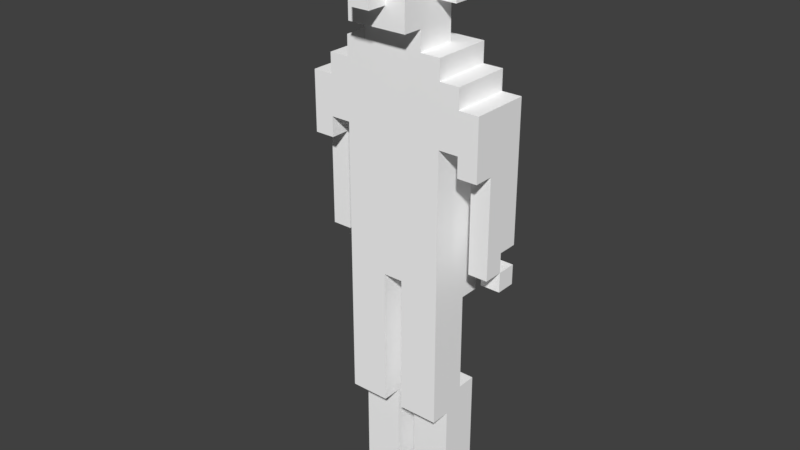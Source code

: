# Source: Wandeco_Stand.blend  (saved by Blender 2.79.0; exported with 4.5.12 LTS)
import bpy
from mathutils import Matrix  # noqa: F401  (used for matrix-valued properties, if any)

bpy.ops.wm.read_factory_settings(use_empty=True)
scene = bpy.context.scene
scene.name = 'Scene'

# ---- collections
col_collection_1 = bpy.data.collections.new('Collection 1'); scene.collection.children.link(col_collection_1)

# ---- materials (node trees are filled in below, after node groups)
mat_palette_013 = bpy.data.materials.new('palette.013')
mat_palette_013.alpha_threshold = 0.0
mat_palette_013.use_transparent_shadow = False
mat_palette_013.diffuse_color = (1.0, 1.0, 1.0, 1.0)
mat_palette_013.specular_color = (0.0, 0.0, 0.0)
mat_palette_013.roughness = 0.5
mat_palette_013.specular_intensity = 1.0

# ---- material node trees

# ---- world
world_world = bpy.data.worlds.new('World'); scene.world = world_world
world_world.color = (0.05088, 0.05088, 0.05088)
world_world.use_sun_shadow = False
world_world.sun_shadow_jitter_overblur = 0.0
world_world.cycles.sampling_method = 'MANUAL'

# ---- meshes
me_stand_wandeco = bpy.data.meshes.new('STAND_Wandeco')
me_stand_wandeco.from_pydata([(-4.5, 13.0, -1.5), (-4.5, 12.0, -2.5), (-4.5, 12.0, -1.5), (-4.5, 13.0, -2.5), (-4.5, 14.0, -0.5), (-4.5, 13.0, -0.5), (-4.5, 14.0, -1.5), (-4.5, 15.0, -0.5), (-4.5, 14.0, -2.5), (-4.5, 15.0, -2.5), (-4.5, 18.0, -0.5), (-4.5, 18.0, -2.5), (-4.5, 19.0, 0.5), (-4.5, 18.0, 0.5), (-4.5, 19.0, -0.5), (-4.5, 19.0, -1.5), (-4.5, 19.0, -2.5), (-4.5, 21.0, 0.5), (-4.5, 21.0, -0.5), (-4.5, 21.0, -1.5), (-4.5, 21.0, -2.5), (-3.5, 22.0, 0.5), (-3.5, 21.0, -0.5), (-3.5, 21.0, 0.5), (-3.5, 22.0, -0.5), (-3.5, 21.0, -1.5), (-3.5, 22.0, -1.5), (-3.5, 21.0, -2.5), (-3.5, 22.0, -2.5), (-2.5, 1.0, -0.5), (-2.5, 0.0, -2.5), (-2.5, 0.0, -0.5), (-2.5, 1.0, -2.5), (-2.5, 2.0, -0.5), (-2.5, 2.0, -2.5), (-2.5, 5.0, -0.5), (-2.5, 6.0, -1.5), (-2.5, 5.0, 0.5), (-2.5, 6.0, -2.5), (-2.5, 11.0, -1.5), (-2.5, 14.0, 0.5), (-2.5, 11.0, -2.5), (-2.5, 14.0, -2.5), (-2.5, 19.0, 0.5), (-2.5, 19.0, -2.5), (-2.5, 23.0, 0.5), (-2.5, 22.0, -0.5), (-2.5, 22.0, 0.5), (-2.5, 23.0, -0.5), (-2.5, 22.0, -1.5), (-2.5, 23.0, -1.5), (-2.5, 22.0, -2.5), (-2.5, 23.0, -2.5), (-2.5, 26.0, -0.5), (-2.5, 25.0, -1.5), (-2.5, 25.0, -0.5), (-2.5, 26.0, -1.5), (-2.5, 27.0, 0.5), (-2.5, 26.0, 0.5), (-2.5, 27.0, -1.5), (-1.5, 24.0, 0.5), (-1.5, 23.0, -0.5), (-1.5, 23.0, 0.5), (-1.5, 23.0, -1.5), (-1.5, 24.0, -0.5), (-1.5, 24.0, -1.5), (-1.5, 25.0, 1.5), (-1.5, 24.0, 1.5), (-1.5, 25.0, 0.5), (-1.5, 25.0, -0.5), (-1.5, 25.0, -1.5), (-1.5, 26.0, 1.5), (-1.5, 26.0, 0.5), (-1.5, 26.0, -0.5), (-1.5, 27.0, 1.5), (-1.5, 27.0, 0.5), (-1.5, 27.0, -1.5), (-1.5, 26.0, -2.5), (-1.5, 26.0, -1.5), (-1.5, 28.0, 2.5), (-1.5, 27.0, 2.5), (-1.5, 28.0, -2.5), (-0.5, 26.0, 1.5), (-0.5, 25.0, 1.5), (-0.5, 25.0, 2.5), (-0.5, 26.0, -1.5), (-0.5, 25.0, -2.5), (-0.5, 25.0, -1.5), (-0.5, 26.0, -2.5), (-0.5, 27.0, 2.5), (-0.5, 27.0, 1.5), (-0.5, 29.0, 1.5), (-0.5, 28.0, -1.5), (-0.5, 28.0, 1.5), (-0.5, 29.0, -1.5), (0.5, 1.0, -0.5), (0.5, 0.0, -2.5), (0.5, 0.0, -0.5), (0.5, 1.0, -2.5), (0.5, 2.0, -0.5), (0.5, 2.0, -2.5), (0.5, 5.0, -0.5), (0.5, 6.0, -1.5), (0.5, 5.0, 0.5), (0.5, 6.0, -2.5), (0.5, 11.0, -1.5), (0.5, 12.0, 0.5), (0.5, 11.0, -2.5), (0.5, 12.0, -2.5), (0.5, 29.0, 2.5), (0.5, 28.0, 1.5), (0.5, 28.0, 2.5), (0.5, 29.0, 1.5), (3.5, 13.0, -1.5), (3.5, 12.0, -2.5), (3.5, 12.0, -1.5), (3.5, 13.0, -2.5), (3.5, 14.0, -1.5), (3.5, 13.0, -0.5), (3.5, 18.0, -0.5), (3.5, 14.0, -2.5), (3.5, 18.0, -2.5), (3.5, 19.0, 0.5), (3.5, 18.0, 0.5), (3.5, 19.0, -2.5), (-3.5, 12.0, -1.5), (-3.5, 12.0, -2.5), (-3.5, 13.0, -1.5), (-3.5, 13.0, -2.5), (-3.5, 13.0, -0.5), (-3.5, 14.0, -0.5), (-3.5, 14.0, -1.5), (-3.5, 15.0, -0.5), (-3.5, 14.0, -2.5), (-3.5, 15.0, -2.5), (-3.5, 18.0, -0.5), (-3.5, 18.0, -2.5), (-3.5, 18.0, 0.5), (-3.5, 19.0, 0.5), (-3.5, 19.0, -2.5), (-0.5, 0.0, -0.5), (-0.5, 0.0, -2.5), (-0.5, 1.0, -0.5), (-0.5, 1.0, -2.5), (-0.5, 2.0, -0.5), (-0.5, 2.0, -2.5), (-0.5, 5.0, -0.5), (-0.5, 6.0, -1.5), (-0.5, 5.0, 0.5), (-0.5, 6.0, -2.5), (-0.5, 11.0, -1.5), (-0.5, 12.0, 0.5), (-0.5, 11.0, -2.5), (-0.5, 12.0, -2.5), (0.5, 25.0, 2.5), (0.5, 25.0, 1.5), (0.5, 26.0, 1.5), (0.5, 25.0, -1.5), (0.5, 25.0, -2.5), (0.5, 26.0, -1.5), (0.5, 26.0, -2.5), (0.5, 27.0, 2.5), (0.5, 27.0, 1.5), (0.5, 28.0, 2.5), (0.5, 28.0, 1.5), (0.5, 28.0, -0.5), (0.5, 28.0, -1.5), (0.5, 29.0, -0.5), (0.5, 29.0, -1.5), (1.5, 23.0, 0.5), (1.5, 23.0, -0.5), (1.5, 24.0, 0.5), (1.5, 23.0, -1.5), (1.5, 24.0, -0.5), (1.5, 24.0, -1.5), (1.5, 24.0, 1.5), (1.5, 25.0, 1.5), (1.5, 25.0, 0.5), (1.5, 25.0, -0.5), (1.5, 25.0, -1.5), (1.5, 26.0, 1.5), (1.5, 26.0, 0.5), (1.5, 26.0, -0.5), (1.5, 27.0, 1.5), (1.5, 27.0, 0.5), (1.5, 26.0, -1.5), (1.5, 26.0, -2.5), (1.5, 27.0, -1.5), (1.5, 28.0, 1.5), (1.5, 28.0, -0.5), (1.5, 28.0, -2.5), (1.5, 29.0, 2.5), (1.5, 28.0, 2.5), (1.5, 29.0, -0.5), (2.5, 0.0, -0.5), (2.5, 0.0, -2.5), (2.5, 1.0, -0.5), (2.5, 1.0, -2.5), (2.5, 2.0, -0.5), (2.5, 2.0, -2.5), (2.5, 5.0, -0.5), (2.5, 6.0, -1.5), (2.5, 5.0, 0.5), (2.5, 6.0, -2.5), (2.5, 11.0, -1.5), (2.5, 14.0, 0.5), (2.5, 11.0, -2.5), (2.5, 14.0, -2.5), (2.5, 19.0, 0.5), (2.5, 19.0, -2.5), (2.5, 22.0, 0.5), (2.5, 22.0, -0.5), (2.5, 23.0, 0.5), (2.5, 22.0, -1.5), (2.5, 23.0, -0.5), (2.5, 22.0, -2.5), (2.5, 23.0, -1.5), (2.5, 23.0, -2.5), (2.5, 25.0, -0.5), (2.5, 25.0, -1.5), (2.5, 26.0, -0.5), (2.5, 26.0, -1.5), (2.5, 26.0, 0.5), (2.5, 27.0, 0.5), (2.5, 27.0, -1.5), (3.5, 21.0, 0.5), (3.5, 21.0, -0.5), (3.5, 22.0, 0.5), (3.5, 21.0, -1.5), (3.5, 22.0, -0.5), (3.5, 21.0, -2.5), (3.5, 22.0, -1.5), (3.5, 22.0, -2.5), (4.5, 12.0, -1.5), (4.5, 12.0, -2.5), (4.5, 13.0, -1.5), (4.5, 13.0, -2.5), (4.5, 13.0, -0.5), (4.5, 14.0, -1.5), (4.5, 18.0, -0.5), (4.5, 14.0, -2.5), (4.5, 18.0, -2.5), (4.5, 18.0, 0.5), (4.5, 19.0, 0.5), (4.5, 19.0, -0.5), (4.5, 19.0, -1.5), (4.5, 19.0, -2.5), (4.5, 21.0, 0.5), (4.5, 21.0, -0.5), (4.5, 21.0, -1.5), (4.5, 21.0, -2.5), (-0.5, 27.0, 2.5), (-1.5, 28.0, 2.5), (-1.5, 27.0, 2.5), (0.5, 25.0, 2.5), (-0.5, 25.0, 2.5), (0.5, 27.0, 2.5), (0.5, 28.0, 2.5), (1.5, 28.0, 2.5), (0.5, 29.0, 2.5), (1.5, 29.0, 2.5), (-0.5, 24.0, 1.5), (-1.5, 25.0, 1.5), (-1.5, 24.0, 1.5), (-0.5, 25.0, 1.5), (-1.5, 26.0, 1.5), (-0.5, 26.0, 1.5), (-1.5, 27.0, 1.5), (-0.5, 27.0, 1.5), (0.5, 24.0, 1.5), (0.5, 25.0, 1.5), (0.5, 28.0, 1.5), (-0.5, 29.0, 1.5), (-0.5, 28.0, 1.5), (0.5, 29.0, 1.5), (1.5, 24.0, 1.5), (1.5, 25.0, 1.5), (0.5, 26.0, 1.5), (1.5, 26.0, 1.5), (0.5, 27.0, 1.5), (1.5, 27.0, 1.5), (1.5, 28.0, 1.5), (-3.5, 18.0, 0.5), (-4.5, 19.0, 0.5), (-4.5, 18.0, 0.5), (-3.5, 19.0, 0.5), (-4.5, 21.0, 0.5), (-3.5, 21.0, 0.5), (-2.5, 19.0, 0.5), (-3.5, 22.0, 0.5), (-2.5, 22.0, 0.5), (-1.5, 22.0, 0.5), (-2.5, 14.0, 0.5), (-2.5, 23.0, 0.5), (-1.5, 23.0, 0.5), (-1.5, 26.0, 0.5), (-2.5, 27.0, 0.5), (-2.5, 26.0, 0.5), (-1.5, 27.0, 0.5), (-0.5, 5.0, 0.5), (-2.5, 5.0, 0.5), (-0.5, 12.0, 0.5), (-0.5, 21.0, 0.5), (-0.5, 22.0, 0.5), (-1.5, 24.0, 0.5), (-0.5, 24.0, 0.5), (0.5, 12.0, 0.5), (0.5, 21.0, 0.5), (0.5, 22.0, 0.5), (0.5, 24.0, 0.5), (1.5, 22.0, 0.5), (1.5, 23.0, 0.5), (1.5, 24.0, 0.5), (2.5, 5.0, 0.5), (0.5, 5.0, 0.5), (2.5, 14.0, 0.5), (2.5, 19.0, 0.5), (2.5, 22.0, 0.5), (2.5, 23.0, 0.5), (2.5, 26.0, 0.5), (1.5, 27.0, 0.5), (1.5, 26.0, 0.5), (2.5, 27.0, 0.5), (3.5, 19.0, 0.5), (3.5, 21.0, 0.5), (3.5, 22.0, 0.5), (4.5, 18.0, 0.5), (3.5, 18.0, 0.5), (4.5, 19.0, 0.5), (4.5, 21.0, 0.5), (-3.5, 13.0, -0.5), (-4.5, 14.0, -0.5), (-4.5, 13.0, -0.5), (-3.5, 14.0, -0.5), (-4.5, 15.0, -0.5), (-3.5, 15.0, -0.5), (-4.5, 18.0, -0.5), (-3.5, 18.0, -0.5), (-1.5, 25.0, -0.5), (-2.5, 26.0, -0.5), (-2.5, 25.0, -0.5), (-1.5, 26.0, -0.5), (-0.5, 0.0, -0.5), (-2.5, 1.0, -0.5), (-2.5, 0.0, -0.5), (-0.5, 1.0, -0.5), (-2.5, 2.0, -0.5), (-0.5, 2.0, -0.5), (-2.5, 5.0, -0.5), (-0.5, 5.0, -0.5), (2.5, 0.0, -0.5), (0.5, 1.0, -0.5), (0.5, 0.0, -0.5), (2.5, 1.0, -0.5), (0.5, 2.0, -0.5), (2.5, 2.0, -0.5), (0.5, 5.0, -0.5), (2.5, 5.0, -0.5), (2.5, 25.0, -0.5), (1.5, 26.0, -0.5), (1.5, 25.0, -0.5), (2.5, 26.0, -0.5), (4.5, 13.0, -0.5), (3.5, 18.0, -0.5), (3.5, 13.0, -0.5), (4.5, 18.0, -0.5), (-3.5, 12.0, -1.5), (-4.5, 13.0, -1.5), (-4.5, 12.0, -1.5), (-3.5, 13.0, -1.5), (4.5, 12.0, -1.5), (3.5, 13.0, -1.5), (3.5, 12.0, -1.5), (4.5, 13.0, -1.5), (0.5, 28.0, -0.5), (0.5, 29.0, -0.5), (1.5, 28.0, -0.5), (1.5, 29.0, -0.5), (-4.5, 13.0, -1.5), (-4.5, 14.0, -1.5), (-3.5, 13.0, -1.5), (-3.5, 14.0, -1.5), (-2.5, 25.0, -1.5), (-2.5, 26.0, -1.5), (-1.5, 25.0, -1.5), (-2.5, 27.0, -1.5), (-1.5, 26.0, -1.5), (-1.5, 27.0, -1.5), (-2.5, 6.0, -1.5), (-2.5, 11.0, -1.5), (-0.5, 6.0, -1.5), (-0.5, 11.0, -1.5), (-1.5, 24.0, -1.5), (-0.5, 25.0, -1.5), (-0.5, 26.0, -1.5), (0.5, 25.0, -1.5), (-0.5, 28.0, -1.5), (-0.5, 29.0, -1.5), (0.5, 28.0, -1.5), (0.5, 29.0, -1.5), (-1.5, 23.0, -1.5), (1.5, 23.0, -1.5), (0.5, 26.0, -1.5), (1.5, 24.0, -1.5), (1.5, 25.0, -1.5), (1.5, 26.0, -1.5), (0.5, 6.0, -1.5), (0.5, 11.0, -1.5), (2.5, 6.0, -1.5), (2.5, 11.0, -1.5), (2.5, 25.0, -1.5), (1.5, 27.0, -1.5), (2.5, 26.0, -1.5), (2.5, 27.0, -1.5), (3.5, 13.0, -1.5), (3.5, 14.0, -1.5), (4.5, 13.0, -1.5), (4.5, 14.0, -1.5), (-4.5, 12.0, -2.5), (-4.5, 13.0, -2.5), (-3.5, 12.0, -2.5), (-3.5, 13.0, -2.5), (-4.5, 14.0, -2.5), (-4.5, 15.0, -2.5), (-3.5, 14.0, -2.5), (-4.5, 18.0, -2.5), (-3.5, 15.0, -2.5), (-4.5, 19.0, -2.5), (-3.5, 18.0, -2.5), (-4.5, 21.0, -2.5), (-3.5, 19.0, -2.5), (-3.5, 21.0, -2.5), (-3.5, 22.0, -2.5), (-2.5, 19.0, -2.5), (-2.5, 22.0, -2.5), (-2.5, 0.0, -2.5), (-2.5, 1.0, -2.5), (-0.5, 0.0, -2.5), (-2.5, 2.0, -2.5), (-0.5, 1.0, -2.5), (-2.5, 6.0, -2.5), (-0.5, 2.0, -2.5), (-0.5, 6.0, -2.5), (-2.5, 11.0, -2.5), (-2.5, 14.0, -2.5), (-0.5, 11.0, -2.5), (-0.5, 12.0, -2.5), (-1.5, 26.0, -2.5), (-1.5, 28.0, -2.5), (-0.5, 26.0, -2.5), (0.5, 12.0, -2.5), (-0.5, 25.0, -2.5), (0.5, 25.0, -2.5), (0.5, 26.0, -2.5), (1.5, 26.0, -2.5), (1.5, 28.0, -2.5), (0.5, 0.0, -2.5), (0.5, 1.0, -2.5), (2.5, 0.0, -2.5), (0.5, 2.0, -2.5), (2.5, 1.0, -2.5), (0.5, 6.0, -2.5), (2.5, 2.0, -2.5), (2.5, 6.0, -2.5), (0.5, 11.0, -2.5), (2.5, 11.0, -2.5), (2.5, 14.0, -2.5), (-2.5, 23.0, -2.5), (2.5, 19.0, -2.5), (2.5, 22.0, -2.5), (2.5, 23.0, -2.5), (3.5, 19.0, -2.5), (3.5, 21.0, -2.5), (3.5, 22.0, -2.5), (3.5, 12.0, -2.5), (3.5, 13.0, -2.5), (4.5, 12.0, -2.5), (4.5, 13.0, -2.5), (3.5, 14.0, -2.5), (3.5, 18.0, -2.5), (4.5, 14.0, -2.5), (4.5, 18.0, -2.5), (4.5, 19.0, -2.5), (4.5, 21.0, -2.5), (-2.5, 0.0, -2.5), (-0.5, 0.0, -0.5), (-2.5, 0.0, -0.5), (-0.5, 0.0, -2.5), (0.5, 0.0, -2.5), (2.5, 0.0, -0.5), (0.5, 0.0, -0.5), (2.5, 0.0, -2.5), (-2.5, 5.0, -0.5), (-0.5, 5.0, 0.5), (-2.5, 5.0, 0.5), (-0.5, 5.0, -0.5), (0.5, 5.0, -0.5), (2.5, 5.0, 0.5), (0.5, 5.0, 0.5), (2.5, 5.0, -0.5), (-2.5, 11.0, -2.5), (-0.5, 11.0, -1.5), (-2.5, 11.0, -1.5), (-0.5, 11.0, -2.5), (0.5, 11.0, -2.5), (2.5, 11.0, -1.5), (0.5, 11.0, -1.5), (2.5, 11.0, -2.5), (-4.5, 12.0, -2.5), (-3.5, 12.0, -1.5), (-4.5, 12.0, -1.5), (-3.5, 12.0, -2.5), (-0.5, 12.0, -2.5), (0.5, 12.0, 0.5), (-0.5, 12.0, 0.5), (0.5, 12.0, -2.5), (3.5, 12.0, -2.5), (4.5, 12.0, -1.5), (3.5, 12.0, -1.5), (4.5, 12.0, -2.5), (-4.5, 13.0, -1.5), (-3.5, 13.0, -0.5), (-4.5, 13.0, -0.5), (-3.5, 13.0, -1.5), (3.5, 13.0, -1.5), (4.5, 13.0, -0.5), (3.5, 13.0, -0.5), (4.5, 13.0, -1.5), (-4.5, 14.0, -2.5), (-3.5, 14.0, -1.5), (-4.5, 14.0, -1.5), (-3.5, 14.0, -2.5), (3.5, 14.0, -2.5), (4.5, 14.0, -1.5), (3.5, 14.0, -1.5), (4.5, 14.0, -2.5), (-4.5, 18.0, -0.5), (-3.5, 18.0, 0.5), (-4.5, 18.0, 0.5), (-3.5, 18.0, -0.5), (3.5, 18.0, -0.5), (4.5, 18.0, 0.5), (3.5, 18.0, 0.5), (4.5, 18.0, -0.5), (-3.5, 19.0, -2.5), (-2.5, 19.0, 0.5), (-3.5, 19.0, 0.5), (-2.5, 19.0, -2.5), (2.5, 19.0, -2.5), (3.5, 19.0, 0.5), (2.5, 19.0, 0.5), (3.5, 19.0, -2.5), (-1.5, 24.0, 0.5), (-0.5, 24.0, 1.5), (-1.5, 24.0, 1.5), (-0.5, 24.0, 0.5), (0.5, 24.0, 1.5), (0.5, 24.0, 0.5), (1.5, 24.0, 1.5), (1.5, 24.0, 0.5), (-0.5, 25.0, 1.5), (0.5, 25.0, 2.5), (-0.5, 25.0, 2.5), (0.5, 25.0, 1.5), (-2.5, 25.0, -1.5), (-1.5, 25.0, -0.5), (-2.5, 25.0, -0.5), (-1.5, 25.0, -1.5), (1.5, 25.0, -1.5), (2.5, 25.0, -0.5), (1.5, 25.0, -0.5), (2.5, 25.0, -1.5), (-0.5, 25.0, -2.5), (0.5, 25.0, -1.5), (-0.5, 25.0, -1.5), (0.5, 25.0, -2.5), (-2.5, 26.0, -0.5), (-1.5, 26.0, 0.5), (-2.5, 26.0, 0.5), (-1.5, 26.0, -0.5), (1.5, 26.0, -0.5), (2.5, 26.0, 0.5), (1.5, 26.0, 0.5), (2.5, 26.0, -0.5), (-1.5, 26.0, -2.5), (-0.5, 26.0, -1.5), (-1.5, 26.0, -1.5), (-0.5, 26.0, -2.5), (0.5, 26.0, -2.5), (1.5, 26.0, -1.5), (0.5, 26.0, -1.5), (1.5, 26.0, -2.5), (-1.5, 27.0, 1.5), (-0.5, 27.0, 2.5), (-1.5, 27.0, 2.5), (-0.5, 27.0, 1.5), (0.5, 28.0, 1.5), (1.5, 28.0, 2.5), (0.5, 28.0, 2.5), (1.5, 28.0, 1.5), (-2.5, 6.0, -1.5), (-0.5, 6.0, -1.5), (-2.5, 6.0, -2.5), (-0.5, 6.0, -2.5), (0.5, 6.0, -1.5), (2.5, 6.0, -1.5), (0.5, 6.0, -2.5), (2.5, 6.0, -2.5), (-4.5, 13.0, -1.5), (-3.5, 13.0, -1.5), (-4.5, 13.0, -2.5), (-3.5, 13.0, -2.5), (3.5, 13.0, -1.5), (4.5, 13.0, -1.5), (3.5, 13.0, -2.5), (4.5, 13.0, -2.5), (-4.5, 21.0, 0.5), (-3.5, 21.0, 0.5), (-4.5, 21.0, -0.5), (-3.5, 21.0, -0.5), (3.5, 21.0, 0.5), (4.5, 21.0, 0.5), (3.5, 21.0, -0.5), (4.5, 21.0, -0.5), (-4.5, 21.0, -1.5), (-3.5, 21.0, -1.5), (3.5, 21.0, -1.5), (4.5, 21.0, -1.5), (-4.5, 21.0, -2.5), (-3.5, 21.0, -2.5), (3.5, 21.0, -2.5), (4.5, 21.0, -2.5), (-3.5, 22.0, 0.5), (-2.5, 22.0, 0.5), (-3.5, 22.0, -0.5), (-2.5, 22.0, -0.5), (2.5, 22.0, 0.5), (3.5, 22.0, 0.5), (2.5, 22.0, -0.5), (3.5, 22.0, -0.5), (-3.5, 22.0, -1.5), (-2.5, 22.0, -1.5), (2.5, 22.0, -1.5), (3.5, 22.0, -1.5), (-3.5, 22.0, -2.5), (-2.5, 22.0, -2.5), (2.5, 22.0, -2.5), (3.5, 22.0, -2.5), (-2.5, 23.0, 0.5), (-1.5, 23.0, 0.5), (-2.5, 23.0, -0.5), (-1.5, 23.0, -0.5), (1.5, 23.0, 0.5), (2.5, 23.0, 0.5), (1.5, 23.0, -0.5), (2.5, 23.0, -0.5), (-2.5, 23.0, -1.5), (-1.5, 23.0, -1.5), (1.5, 23.0, -1.5), (2.5, 23.0, -1.5), (-2.5, 23.0, -2.5), (2.5, 23.0, -2.5), (-2.5, 27.0, 0.5), (-1.5, 27.0, 0.5), (-2.5, 27.0, -1.5), (-1.5, 27.0, -1.5), (1.5, 27.0, 0.5), (2.5, 27.0, 0.5), (1.5, 27.0, -1.5), (2.5, 27.0, -1.5), (-1.5, 28.0, 2.5), (0.5, 28.0, 2.5), (-0.5, 28.0, 1.5), (0.5, 28.0, 1.5), (-0.5, 28.0, -1.5), (0.5, 28.0, -0.5), (1.5, 28.0, -0.5), (0.5, 28.0, -1.5), (-1.5, 28.0, -2.5), (1.5, 28.0, -2.5), (0.5, 29.0, 2.5), (1.5, 29.0, 2.5), (0.5, 29.0, 1.5), (0.5, 29.0, -0.5), (-0.5, 29.0, 1.5), (1.5, 29.0, -0.5), (-0.5, 29.0, -1.5), (0.5, 29.0, -1.5)], [], [(0, 1, 2), (3, 1, 0), (4, 0, 5), (6, 0, 4), (7, 6, 4), (7, 8, 6), (9, 8, 7), (10, 9, 7), (11, 9, 10), (12, 10, 13), (12, 11, 10), (14, 11, 12), (15, 11, 14), (16, 11, 15), (17, 14, 12), (18, 15, 14), (18, 14, 17), (19, 16, 15), (19, 15, 18), (20, 16, 19), (21, 22, 23), (24, 25, 22), (24, 22, 21), (26, 27, 25), (26, 25, 24), (28, 27, 26), (29, 30, 31), (32, 30, 29), (33, 32, 29), (34, 32, 33), (35, 34, 33), (36, 34, 35), (36, 35, 37), (38, 34, 36), (39, 36, 37), (40, 39, 37), (40, 41, 39), (42, 41, 40), (43, 42, 40), (44, 42, 43), (45, 46, 47), (48, 49, 46), (48, 46, 45), (50, 51, 49), (50, 49, 48), (52, 51, 50), (53, 54, 55), (56, 54, 53), (57, 53, 58), (57, 56, 53), (59, 56, 57), (60, 61, 62), (60, 63, 61), (64, 63, 60), (65, 63, 64), (66, 60, 67), (66, 64, 60), (68, 64, 66), (69, 65, 64), (69, 64, 68), (70, 65, 69), (71, 68, 66), (72, 69, 68), (72, 68, 71), (73, 69, 72), (74, 72, 71), (75, 72, 74), (76, 77, 78), (79, 75, 74), (79, 76, 75), (79, 74, 80), (81, 77, 76), (81, 76, 79), (82, 83, 84), (85, 86, 87), (88, 86, 85), (89, 82, 84), (90, 82, 89), (91, 92, 93), (94, 92, 91), (95, 96, 97), (98, 96, 95), (99, 98, 95), (100, 98, 99), (101, 100, 99), (102, 100, 101), (102, 101, 103), (104, 100, 102), (105, 102, 103), (106, 105, 103), (106, 107, 105), (108, 107, 106), (109, 110, 111), (112, 110, 109), (113, 114, 115), (116, 114, 113), (117, 113, 118), (119, 117, 118), (119, 120, 117), (121, 120, 119), (122, 119, 123), (122, 121, 119), (124, 121, 122), (125, 126, 127), (127, 126, 128), (129, 127, 130), (130, 127, 131), (130, 131, 132), (131, 133, 132), (132, 133, 134), (132, 134, 135), (135, 134, 136), (137, 135, 138), (135, 136, 138), (138, 136, 139), (140, 141, 142), (142, 141, 143), (142, 143, 144), (144, 143, 145), (144, 145, 146), (146, 145, 147), (148, 146, 147), (147, 145, 149), (148, 147, 150), (148, 150, 151), (150, 152, 151), (151, 152, 153), (154, 155, 156), (157, 158, 159), (159, 158, 160), (154, 156, 161), (161, 156, 162), (161, 162, 163), (163, 162, 164), (165, 166, 167), (167, 166, 168), (169, 170, 171), (170, 172, 171), (171, 172, 173), (173, 172, 174), (175, 171, 176), (171, 173, 176), (176, 173, 177), (173, 174, 178), (177, 173, 178), (178, 174, 179), (176, 177, 180), (177, 178, 181), (180, 177, 181), (181, 178, 182), (180, 181, 183), (183, 181, 184), (185, 186, 187), (183, 184, 188), (184, 187, 188), (188, 187, 189), (187, 186, 190), (189, 187, 190), (188, 189, 191), (192, 188, 191), (191, 189, 193), (194, 195, 196), (196, 195, 197), (196, 197, 198), (198, 197, 199), (198, 199, 200), (200, 199, 201), (202, 200, 201), (201, 199, 203), (202, 201, 204), (202, 204, 205), (204, 206, 205), (205, 206, 207), (205, 207, 208), (208, 207, 209), (210, 211, 212), (211, 213, 214), (212, 211, 214), (213, 215, 216), (214, 213, 216), (216, 215, 217), (218, 219, 220), (220, 219, 221), (222, 220, 223), (220, 221, 223), (223, 221, 224), (225, 226, 227), (226, 228, 229), (227, 226, 229), (228, 230, 231), (229, 228, 231), (231, 230, 232), (233, 234, 235), (235, 234, 236), (237, 235, 238), (237, 238, 239), (238, 240, 239), (239, 240, 241), (242, 239, 243), (239, 241, 243), (243, 241, 244), (244, 241, 245), (245, 241, 246), (243, 244, 247), (244, 245, 248), (247, 244, 248), (245, 246, 249), (248, 245, 249), (249, 246, 250), (251, 252, 253), (254, 251, 255), (256, 252, 251), (256, 251, 254), (257, 252, 256), (258, 259, 257), (260, 259, 258), (261, 262, 263), (264, 265, 262), (264, 262, 261), (266, 267, 265), (266, 265, 264), (268, 267, 266), (269, 264, 261), (270, 264, 269), (271, 272, 273), (274, 272, 271), (275, 270, 269), (276, 277, 270), (276, 270, 275), (278, 279, 277), (278, 277, 276), (280, 271, 279), (280, 279, 278), (281, 271, 280), (282, 283, 284), (285, 286, 283), (285, 283, 282), (287, 286, 285), (288, 289, 287), (288, 287, 285), (290, 289, 288), (291, 288, 292), (291, 290, 288), (291, 293, 290), (294, 293, 291), (295, 296, 297), (298, 296, 295), (299, 292, 300), (301, 292, 299), (302, 291, 292), (303, 304, 294), (303, 291, 302), (303, 294, 291), (305, 304, 303), (306, 292, 301), (307, 302, 292), (307, 305, 303), (307, 303, 302), (308, 305, 307), (309, 305, 308), (310, 308, 307), (310, 309, 308), (311, 309, 310), (312, 309, 311), (313, 306, 314), (315, 292, 306), (315, 306, 313), (315, 310, 307), (315, 311, 310), (315, 307, 292), (316, 311, 315), (317, 311, 316), (318, 311, 317), (319, 320, 321), (322, 320, 319), (323, 317, 316), (324, 317, 323), (325, 317, 324), (326, 323, 327), (328, 324, 323), (328, 323, 326), (329, 324, 328), (330, 331, 332), (333, 334, 331), (333, 331, 330), (335, 336, 334), (335, 334, 333), (337, 336, 335), (338, 339, 340), (341, 339, 338), (342, 343, 344), (345, 346, 343), (345, 343, 342), (347, 348, 346), (347, 346, 345), (349, 348, 347), (350, 351, 352), (353, 354, 351), (353, 351, 350), (355, 356, 354), (355, 354, 353), (357, 356, 355), (358, 359, 360), (361, 359, 358), (362, 363, 364), (365, 363, 362), (366, 367, 368), (369, 367, 366), (370, 371, 372), (373, 371, 370), (374, 375, 376), (376, 375, 377), (378, 379, 380), (380, 379, 381), (382, 383, 384), (383, 385, 386), (384, 383, 386), (386, 385, 387), (388, 389, 390), (390, 389, 391), (392, 384, 393), (384, 386, 393), (393, 386, 394), (392, 393, 395), (396, 397, 398), (398, 397, 399), (400, 392, 401), (395, 402, 403), (401, 392, 403), (392, 395, 403), (403, 402, 404), (404, 402, 405), (406, 407, 408), (408, 407, 409), (404, 405, 410), (405, 411, 412), (410, 405, 412), (412, 411, 413), (414, 415, 416), (416, 415, 417), (418, 419, 420), (420, 419, 421), (422, 423, 424), (423, 425, 426), (424, 423, 426), (425, 427, 428), (426, 425, 428), (427, 429, 430), (428, 427, 430), (430, 429, 431), (431, 432, 433), (430, 431, 433), (433, 432, 434), (435, 436, 437), (436, 438, 439), (437, 436, 439), (438, 440, 441), (439, 438, 441), (441, 440, 442), (443, 444, 445), (445, 444, 446), (447, 448, 449), (446, 444, 450), (451, 449, 452), (449, 448, 453), (452, 449, 453), (453, 448, 454), (454, 448, 455), (456, 457, 458), (457, 459, 460), (458, 457, 460), (459, 461, 462), (460, 459, 462), (462, 461, 463), (464, 450, 465), (444, 433, 466), (465, 450, 466), (433, 434, 466), (434, 467, 466), (450, 444, 466), (466, 467, 468), (468, 467, 469), (469, 467, 470), (468, 469, 471), (471, 469, 472), (472, 469, 473), (474, 475, 476), (476, 475, 477), (478, 479, 480), (479, 471, 481), (480, 479, 481), (471, 472, 482), (481, 471, 482), (482, 472, 483), (484, 485, 486), (487, 485, 484), (488, 489, 490), (491, 489, 488), (492, 493, 494), (495, 493, 492), (496, 497, 498), (499, 497, 496), (500, 501, 502), (503, 501, 500), (504, 505, 506), (507, 505, 504), (508, 509, 510), (511, 509, 508), (512, 513, 514), (515, 513, 512), (516, 517, 518), (519, 517, 516), (520, 521, 522), (523, 521, 520), (524, 525, 526), (527, 525, 524), (528, 529, 530), (531, 529, 528), (532, 533, 534), (535, 533, 532), (536, 537, 538), (539, 537, 536), (540, 541, 542), (543, 541, 540), (544, 545, 546), (547, 545, 544), (548, 549, 550), (551, 549, 548), (552, 553, 554), (555, 556, 553), (555, 553, 552), (557, 558, 556), (557, 556, 555), (559, 558, 557), (560, 561, 562), (563, 561, 560), (564, 565, 566), (567, 565, 564), (568, 569, 570), (571, 569, 568), (572, 573, 574), (575, 573, 572), (576, 577, 578), (579, 577, 576), (580, 581, 582), (583, 581, 580), (584, 585, 586), (587, 585, 584), (588, 589, 590), (591, 589, 588), (592, 593, 594), (595, 593, 592), (596, 597, 598), (599, 597, 596), (600, 601, 602), (602, 601, 603), (604, 605, 606), (606, 605, 607), (608, 609, 610), (610, 609, 611), (612, 613, 614), (614, 613, 615), (616, 617, 618), (618, 617, 619), (620, 621, 622), (622, 621, 623), (618, 619, 624), (624, 619, 625), (622, 623, 626), (626, 623, 627), (624, 625, 628), (628, 625, 629), (626, 627, 630), (630, 627, 631), (632, 633, 634), (634, 633, 635), (636, 637, 638), (638, 637, 639), (634, 635, 640), (640, 635, 641), (638, 639, 642), (642, 639, 643), (640, 641, 644), (644, 641, 645), (642, 643, 646), (646, 643, 647), (648, 649, 650), (650, 649, 651), (652, 653, 654), (654, 653, 655), (650, 651, 656), (656, 651, 657), (654, 655, 658), (658, 655, 659), (656, 657, 660), (657, 658, 660), (658, 659, 660), (660, 659, 661), (662, 663, 664), (664, 663, 665), (666, 667, 668), (668, 667, 669), (670, 671, 672), (672, 671, 673), (670, 672, 674), (675, 676, 677), (670, 674, 678), (674, 677, 678), (677, 676, 679), (678, 677, 679), (680, 681, 682), (682, 681, 683), (684, 682, 683), (683, 681, 685), (684, 683, 686), (686, 683, 687)])
me_stand_wandeco.polygons.foreach_set('use_smooth', [True] * 516)
_uv = me_stand_wandeco.uv_layers.new(name='UVMap')
_uv.uv.foreach_set('vector', [0.9199, 0.5, 0.9199, 0.5, 0.9199, 0.5, 0.9199, 0.5, 0.9199, 0.5, 0.9199, 0.5, 0.9199, 0.5, 0.9199, 0.5, 0.9199, 0.5, 0.9199, 0.5, 0.9199, 0.5, 0.9199, 0.5, 0.02148, 0.5, 0.02148, 0.5, 0.02148, 0.5, 0.02148, 0.5, 0.02148, 0.5, 0.02148, 0.5, 0.02148, 0.5, 0.02148, 0.5, 0.02148, 0.5, 0.9199, 0.5, 0.9199, 0.5, 0.9199, 0.5, 0.9199, 0.5, 0.9199, 0.5, 0.9199, 0.5, 0.01367, 0.5, 0.01367, 0.5, 0.01367, 0.5, 0.01367, 0.5, 0.01367, 0.5, 0.01367, 0.5, 0.01367, 0.5, 0.01367, 0.5, 0.01367, 0.5, 0.01367, 0.5, 0.01367, 0.5, 0.01367, 0.5, 0.01367, 0.5, 0.01367, 0.5, 0.01367, 0.5, 0.6035, 0.5, 0.6035, 0.5, 0.6035, 0.5, 0.01367, 0.5, 0.01367, 0.5, 0.01367, 0.5, 0.6035, 0.5, 0.6035, 0.5, 0.6035, 0.5, 0.6035, 0.5, 0.6035, 0.5, 0.6035, 0.5, 0.01367, 0.5, 0.01367, 0.5, 0.01367, 0.5, 0.6035, 0.5, 0.6035, 0.5, 0.6035, 0.5, 0.6035, 0.5, 0.6035, 0.5, 0.6035, 0.5, 0.01367, 0.5, 0.01367, 0.5, 0.01367, 0.5, 0.6035, 0.5, 0.6035, 0.5, 0.6035, 0.5, 0.6035, 0.5, 0.6035, 0.5, 0.6035, 0.5, 0.01367, 0.5, 0.01367, 0.5, 0.01367, 0.5, 0.6035, 0.5, 0.6035, 0.5, 0.6035, 0.5, 0.01758, 0.5, 0.01758, 0.5, 0.01758, 0.5, 0.01758, 0.5, 0.01758, 0.5, 0.01758, 0.5, 0.009766, 0.5, 0.009766, 0.5, 0.009766, 0.5, 0.009766, 0.5, 0.009766, 0.5, 0.009766, 0.5, 0.02148, 0.5, 0.02148, 0.5, 0.02148, 0.5, 0.02148, 0.5, 0.02148, 0.5, 0.02148, 0.5, 0.02148, 0.5, 0.02148, 0.5, 0.02148, 0.5, 0.02148, 0.5, 0.02148, 0.5, 0.02148, 0.5, 0.02148, 0.5, 0.02148, 0.5, 0.02148, 0.5, 0.02148, 0.5, 0.02148, 0.5, 0.02148, 0.5, 0.02148, 0.5, 0.02148, 0.5, 0.02148, 0.5, 0.02148, 0.5, 0.02148, 0.5, 0.02148, 0.5, 0.6035, 0.5, 0.6035, 0.5, 0.6035, 0.5, 0.6035, 0.5, 0.6035, 0.5, 0.6035, 0.5, 0.6035, 0.5, 0.6035, 0.5, 0.6035, 0.5, 0.01367, 0.5, 0.01367, 0.5, 0.01367, 0.5, 0.6035, 0.5, 0.6035, 0.5, 0.6035, 0.5, 0.6035, 0.5, 0.6035, 0.5, 0.6035, 0.5, 0.01367, 0.5, 0.01367, 0.5, 0.01367, 0.5, 0.6035, 0.5, 0.6035, 0.5, 0.6035, 0.5, 0.9199, 0.5, 0.9199, 0.5, 0.9199, 0.5, 0.9199, 0.5, 0.9199, 0.5, 0.9199, 0.5, 0.01758, 0.5, 0.01758, 0.5, 0.01758, 0.5, 0.01758, 0.5, 0.01758, 0.5, 0.01758, 0.5, 0.01758, 0.5, 0.01758, 0.5, 0.01758, 0.5, 0.9199, 0.5, 0.9199, 0.5, 0.9199, 0.5, 0.9199, 0.5, 0.9199, 0.5, 0.9199, 0.5, 0.9199, 0.5, 0.9199, 0.5, 0.9199, 0.5, 0.9199, 0.5, 0.9199, 0.5, 0.9199, 0.5, 0.9199, 0.5, 0.9199, 0.5, 0.9199, 0.5, 0.9199, 0.5, 0.9199, 0.5, 0.9199, 0.5, 0.9199, 0.5, 0.9199, 0.5, 0.9199, 0.5, 0.01758, 0.5, 0.01758, 0.5, 0.01758, 0.5, 0.9199, 0.5, 0.9199, 0.5, 0.9199, 0.5, 0.01758, 0.5, 0.01758, 0.5, 0.01758, 0.5, 0.9434, 0.5, 0.9434, 0.5, 0.9434, 0.5, 0.9199, 0.5, 0.9199, 0.5, 0.9199, 0.5, 0.9434, 0.5, 0.9434, 0.5, 0.9434, 0.5, 0.9199, 0.5, 0.9199, 0.5, 0.9199, 0.5, 0.9355, 0.5, 0.9355, 0.5, 0.9355, 0.5, 0.9355, 0.5, 0.9355, 0.5, 0.9355, 0.5, 0.01758, 0.5, 0.01758, 0.5, 0.01758, 0.5, 0.01758, 0.5, 0.01758, 0.5, 0.01758, 0.5, 0.01758, 0.5, 0.01758, 0.5, 0.01758, 0.5, 0.01758, 0.5, 0.01758, 0.5, 0.01758, 0.5, 0.01758, 0.5, 0.01758, 0.5, 0.01758, 0.5, 0.01758, 0.5, 0.01758, 0.5, 0.01758, 0.5, 0.9199, 0.5, 0.9199, 0.5, 0.9199, 0.5, 0.01758, 0.5, 0.01758, 0.5, 0.01758, 0.5, 0.01758, 0.5, 0.01758, 0.5, 0.01758, 0.5, 0.9199, 0.5, 0.9199, 0.5, 0.9199, 0.5, 0.9199, 0.5, 0.9199, 0.5, 0.9199, 0.5, 0.01758, 0.5, 0.01758, 0.5, 0.01758, 0.5, 0.01758, 0.5, 0.01758, 0.5, 0.01758, 0.5, 0.01758, 0.5, 0.01758, 0.5, 0.01758, 0.5, 0.01758, 0.5, 0.01758, 0.5, 0.01758, 0.5, 0.009766, 0.5, 0.009766, 0.5, 0.009766, 0.5, 0.009766, 0.5, 0.009766, 0.5, 0.009766, 0.5, 0.02148, 0.5, 0.02148, 0.5, 0.02148, 0.5, 0.02148, 0.5, 0.02148, 0.5, 0.02148, 0.5, 0.02148, 0.5, 0.02148, 0.5, 0.02148, 0.5, 0.02148, 0.5, 0.02148, 0.5, 0.02148, 0.5, 0.02148, 0.5, 0.02148, 0.5, 0.02148, 0.5, 0.02148, 0.5, 0.02148, 0.5, 0.02148, 0.5, 0.02148, 0.5, 0.02148, 0.5, 0.02148, 0.5, 0.02148, 0.5, 0.02148, 0.5, 0.02148, 0.5, 0.01758, 0.5, 0.01758, 0.5, 0.01758, 0.5, 0.01758, 0.5, 0.01758, 0.5, 0.01758, 0.5, 0.9199, 0.5, 0.9199, 0.5, 0.9199, 0.5, 0.9199, 0.5, 0.9199, 0.5, 0.9199, 0.5, 0.9199, 0.5, 0.9199, 0.5, 0.9199, 0.5, 0.9199, 0.5, 0.9199, 0.5, 0.9199, 0.5, 0.9199, 0.5, 0.9199, 0.5, 0.9199, 0.5, 0.9199, 0.5, 0.9199, 0.5, 0.9199, 0.5, 0.01367, 0.5, 0.01367, 0.5, 0.01367, 0.5, 0.01367, 0.5, 0.01367, 0.5, 0.01367, 0.5, 0.01367, 0.5, 0.01367, 0.5, 0.01367, 0.5, 0.9199, 0.5, 0.9199, 0.5, 0.9199, 0.5, 0.9199, 0.5, 0.9199, 0.5, 0.9199, 0.5, 0.9199, 0.5, 0.9199, 0.5, 0.9199, 0.5, 0.9199, 0.5, 0.9199, 0.5, 0.9199, 0.5, 0.02148, 0.5, 0.02148, 0.5, 0.02148, 0.5, 0.02148, 0.5, 0.02148, 0.5, 0.02148, 0.5, 0.02148, 0.5, 0.02148, 0.5, 0.02148, 0.5, 0.9199, 0.5, 0.9199, 0.5, 0.9199, 0.5, 0.9199, 0.5, 0.9199, 0.5, 0.9199, 0.5, 0.01367, 0.5, 0.01367, 0.5, 0.01367, 0.5, 0.01367, 0.5, 0.01367, 0.5, 0.01367, 0.5, 0.01367, 0.5, 0.01367, 0.5, 0.01367, 0.5, 0.01758, 0.5, 0.01758, 0.5, 0.01758, 0.5, 0.01758, 0.5, 0.01758, 0.5, 0.01758, 0.5, 0.009766, 0.5, 0.009766, 0.5, 0.009766, 0.5, 0.009766, 0.5, 0.009766, 0.5, 0.009766, 0.5, 0.02148, 0.5, 0.02148, 0.5, 0.02148, 0.5, 0.02148, 0.5, 0.02148, 0.5, 0.02148, 0.5, 0.02148, 0.5, 0.02148, 0.5, 0.02148, 0.5, 0.02148, 0.5, 0.02148, 0.5, 0.02148, 0.5, 0.02148, 0.5, 0.02148, 0.5, 0.02148, 0.5, 0.02148, 0.5, 0.02148, 0.5, 0.02148, 0.5, 0.02148, 0.5, 0.02148, 0.5, 0.02148, 0.5, 0.02148, 0.5, 0.02148, 0.5, 0.02148, 0.5, 0.9199, 0.5, 0.9199, 0.5, 0.9199, 0.5, 0.01758, 0.5, 0.01758, 0.5, 0.01758, 0.5, 0.01758, 0.5, 0.01758, 0.5, 0.01758, 0.5, 0.9199, 0.5, 0.9199, 0.5, 0.9199, 0.5, 0.9199, 0.5, 0.9199, 0.5, 0.9199, 0.5, 0.01758, 0.5, 0.01758, 0.5, 0.01758, 0.5, 0.01758, 0.5, 0.01758, 0.5, 0.01758, 0.5, 0.01758, 0.5, 0.01758, 0.5, 0.01758, 0.5, 0.01758, 0.5, 0.01758, 0.5, 0.01758, 0.5, 0.9199, 0.5, 0.9199, 0.5, 0.9199, 0.5, 0.9199, 0.5, 0.9199, 0.5, 0.9199, 0.5, 0.9199, 0.5, 0.9199, 0.5, 0.9199, 0.5, 0.9199, 0.5, 0.9199, 0.5, 0.9199, 0.5, 0.9199, 0.5, 0.9199, 0.5, 0.9199, 0.5, 0.9199, 0.5, 0.9199, 0.5, 0.9199, 0.5, 0.9199, 0.5, 0.9199, 0.5, 0.9199, 0.5, 0.01758, 0.5, 0.01758, 0.5, 0.01758, 0.5, 0.9199, 0.5, 0.9199, 0.5, 0.9199, 0.5, 0.01758, 0.5, 0.01758, 0.5, 0.01758, 0.5, 0.9434, 0.5, 0.9434, 0.5, 0.9434, 0.5, 0.9199, 0.5, 0.9199, 0.5, 0.9199, 0.5, 0.9434, 0.5, 0.9434, 0.5, 0.9434, 0.5, 0.9199, 0.5, 0.9199, 0.5, 0.9199, 0.5, 0.9355, 0.5, 0.9355, 0.5, 0.9355, 0.5, 0.9355, 0.5, 0.9355, 0.5, 0.9355, 0.5, 0.01758, 0.5, 0.01758, 0.5, 0.01758, 0.5, 0.01758, 0.5, 0.01758, 0.5, 0.01758, 0.5, 0.01758, 0.5, 0.01758, 0.5, 0.01758, 0.5, 0.01758, 0.5, 0.01758, 0.5, 0.01758, 0.5, 0.01758, 0.5, 0.01758, 0.5, 0.01758, 0.5, 0.01758, 0.5, 0.01758, 0.5, 0.01758, 0.5, 0.01758, 0.5, 0.01758, 0.5, 0.01758, 0.5, 0.01758, 0.5, 0.01758, 0.5, 0.01758, 0.5, 0.01758, 0.5, 0.01758, 0.5, 0.01758, 0.5, 0.01758, 0.5, 0.01758, 0.5, 0.01758, 0.5, 0.01758, 0.5, 0.01758, 0.5, 0.01758, 0.5, 0.009766, 0.5, 0.009766, 0.5, 0.009766, 0.5, 0.009766, 0.5, 0.009766, 0.5, 0.009766, 0.5, 0.02148, 0.5, 0.02148, 0.5, 0.02148, 0.5, 0.02148, 0.5, 0.02148, 0.5, 0.02148, 0.5, 0.02148, 0.5, 0.02148, 0.5, 0.02148, 0.5, 0.02148, 0.5, 0.02148, 0.5, 0.02148, 0.5, 0.02148, 0.5, 0.02148, 0.5, 0.02148, 0.5, 0.02148, 0.5, 0.02148, 0.5, 0.02148, 0.5, 0.02148, 0.5, 0.02148, 0.5, 0.02148, 0.5, 0.02148, 0.5, 0.02148, 0.5, 0.02148, 0.5, 0.6035, 0.5, 0.6035, 0.5, 0.6035, 0.5, 0.6035, 0.5, 0.6035, 0.5, 0.6035, 0.5, 0.6035, 0.5, 0.6035, 0.5, 0.6035, 0.5, 0.01367, 0.5, 0.01367, 0.5, 0.01367, 0.5, 0.6035, 0.5, 0.6035, 0.5, 0.6035, 0.5, 0.6035, 0.5, 0.6035, 0.5, 0.6035, 0.5, 0.01367, 0.5, 0.01367, 0.5, 0.01367, 0.5, 0.6035, 0.5, 0.6035, 0.5, 0.6035, 0.5, 0.9199, 0.5, 0.9199, 0.5, 0.9199, 0.5, 0.9199, 0.5, 0.9199, 0.5, 0.9199, 0.5, 0.01758, 0.5, 0.01758, 0.5, 0.01758, 0.5, 0.01758, 0.5, 0.01758, 0.5, 0.01758, 0.5, 0.01758, 0.5, 0.01758, 0.5, 0.01758, 0.5, 0.6035, 0.5, 0.6035, 0.5, 0.6035, 0.5, 0.01367, 0.5, 0.01367, 0.5, 0.01367, 0.5, 0.6035, 0.5, 0.6035, 0.5, 0.6035, 0.5, 0.6035, 0.5, 0.6035, 0.5, 0.6035, 0.5, 0.01367, 0.5, 0.01367, 0.5, 0.01367, 0.5, 0.6035, 0.5, 0.6035, 0.5, 0.6035, 0.5, 0.9199, 0.5, 0.9199, 0.5, 0.9199, 0.5, 0.9199, 0.5, 0.9199, 0.5, 0.9199, 0.5, 0.9199, 0.5, 0.9199, 0.5, 0.9199, 0.5, 0.9199, 0.5, 0.9199, 0.5, 0.9199, 0.5, 0.9199, 0.5, 0.9199, 0.5, 0.9199, 0.5, 0.9199, 0.5, 0.9199, 0.5, 0.9199, 0.5, 0.01367, 0.5, 0.01367, 0.5, 0.01367, 0.5, 0.01367, 0.5, 0.01367, 0.5, 0.01367, 0.5, 0.01367, 0.5, 0.01367, 0.5, 0.01367, 0.5, 0.01367, 0.5, 0.01367, 0.5, 0.01367, 0.5, 0.01367, 0.5, 0.01367, 0.5, 0.01367, 0.5, 0.6035, 0.5, 0.6035, 0.5, 0.6035, 0.5, 0.01367, 0.5, 0.01367, 0.5, 0.01367, 0.5, 0.6035, 0.5, 0.6035, 0.5, 0.6035, 0.5, 0.6035, 0.5, 0.6035, 0.5, 0.6035, 0.5, 0.01367, 0.5, 0.01367, 0.5, 0.01367, 0.5, 0.6035, 0.5, 0.6035, 0.5, 0.6035, 0.5, 0.01758, 0.5, 0.01758, 0.5, 0.01758, 0.5, 0.9199, 0.5, 0.9199, 0.5, 0.9199, 0.5, 0.01758, 0.5, 0.01758, 0.5, 0.01758, 0.5, 0.9199, 0.5, 0.9199, 0.5, 0.9199, 0.5, 0.01758, 0.5, 0.01758, 0.5, 0.01758, 0.5, 0.01758, 0.5, 0.01758, 0.5, 0.01758, 0.5, 0.01758, 0.5, 0.01758, 0.5, 0.01758, 0.5, 0.9199, 0.5, 0.9199, 0.5, 0.9199, 0.5, 0.9434, 0.5, 0.9434, 0.5, 0.9434, 0.5, 0.9199, 0.5, 0.9199, 0.5, 0.9199, 0.5, 0.9355, 0.5, 0.9355, 0.5, 0.9355, 0.5, 0.9434, 0.5, 0.9434, 0.5, 0.9434, 0.5, 0.9355, 0.5, 0.9355, 0.5, 0.9355, 0.5, 0.9434, 0.5, 0.9434, 0.5, 0.9434, 0.5, 0.9434, 0.5, 0.9434, 0.5, 0.9434, 0.5, 0.01758, 0.5, 0.01758, 0.5, 0.01758, 0.5, 0.01758, 0.5, 0.01758, 0.5, 0.01758, 0.5, 0.9199, 0.5, 0.9199, 0.5, 0.9199, 0.5, 0.9434, 0.5, 0.9434, 0.5, 0.9434, 0.5, 0.9199, 0.5, 0.9199, 0.5, 0.9199, 0.5, 0.9355, 0.5, 0.9355, 0.5, 0.9355, 0.5, 0.9434, 0.5, 0.9434, 0.5, 0.9434, 0.5, 0.01758, 0.5, 0.01758, 0.5, 0.01758, 0.5, 0.9355, 0.5, 0.9355, 0.5, 0.9355, 0.5, 0.01758, 0.5, 0.01758, 0.5, 0.01758, 0.5, 0.01367, 0.5, 0.01367, 0.5, 0.01367, 0.5, 0.6035, 0.5, 0.6035, 0.5, 0.6035, 0.5, 0.01367, 0.5, 0.01367, 0.5, 0.01367, 0.5, 0.6035, 0.5, 0.6035, 0.5, 0.6035, 0.5, 0.6035, 0.5, 0.6035, 0.5, 0.6035, 0.5, 0.6035, 0.5, 0.6035, 0.5, 0.6035, 0.5, 0.6035, 0.5, 0.6035, 0.5, 0.6035, 0.5, 0.6035, 0.5, 0.6035, 0.5, 0.6035, 0.5, 0.6035, 0.5, 0.6035, 0.5, 0.6035, 0.5, 0.6035, 0.5, 0.6035, 0.5, 0.6035, 0.5, 0.6035, 0.5, 0.6035, 0.5, 0.6035, 0.5, 0.01758, 0.5, 0.01758, 0.5, 0.01758, 0.5, 0.01758, 0.5, 0.01758, 0.5, 0.01758, 0.5, 0.02148, 0.5, 0.02148, 0.5, 0.02148, 0.5, 0.02148, 0.5, 0.02148, 0.5, 0.02148, 0.5, 0.6035, 0.5, 0.6035, 0.5, 0.6035, 0.5, 0.9199, 0.5, 0.9199, 0.5, 0.9199, 0.5, 0.6035, 0.5, 0.6035, 0.5, 0.6035, 0.5, 0.9199, 0.5, 0.9199, 0.5, 0.9199, 0.5, 0.9199, 0.5, 0.9199, 0.5, 0.9199, 0.5, 0.02148, 0.5, 0.02148, 0.5, 0.02148, 0.5, 0.6035, 0.5, 0.6035, 0.5, 0.6035, 0.5, 0.9199, 0.5, 0.9199, 0.5, 0.9199, 0.5, 0.9199, 0.5, 0.9199, 0.5, 0.9199, 0.5, 0.9199, 0.5, 0.9199, 0.5, 0.9199, 0.5, 0.9199, 0.5, 0.9199, 0.5, 0.9199, 0.5, 0.6035, 0.5, 0.6035, 0.5, 0.6035, 0.5, 0.9199, 0.5, 0.9199, 0.5, 0.9199, 0.5, 0.9199, 0.5, 0.9199, 0.5, 0.9199, 0.5, 0.9199, 0.5, 0.9199, 0.5, 0.9199, 0.5, 0.02148, 0.5, 0.02148, 0.5, 0.02148, 0.5, 0.02148, 0.5, 0.02148, 0.5, 0.02148, 0.5, 0.02148, 0.5, 0.02148, 0.5, 0.02148, 0.5, 0.6035, 0.5, 0.6035, 0.5, 0.6035, 0.5, 0.6035, 0.5, 0.6035, 0.5, 0.6035, 0.5, 0.6035, 0.5, 0.6035, 0.5, 0.6035, 0.5, 0.6035, 0.5, 0.6035, 0.5, 0.6035, 0.5, 0.6035, 0.5, 0.6035, 0.5, 0.6035, 0.5, 0.6035, 0.5, 0.6035, 0.5, 0.6035, 0.5, 0.01758, 0.5, 0.01758, 0.5, 0.01758, 0.5, 0.01758, 0.5, 0.01758, 0.5, 0.01758, 0.5, 0.6035, 0.5, 0.6035, 0.5, 0.6035, 0.5, 0.6035, 0.5, 0.6035, 0.5, 0.6035, 0.5, 0.6035, 0.5, 0.6035, 0.5, 0.6035, 0.5, 0.01367, 0.5, 0.01367, 0.5, 0.01367, 0.5, 0.6035, 0.5, 0.6035, 0.5, 0.6035, 0.5, 0.01367, 0.5, 0.01367, 0.5, 0.01367, 0.5, 0.6035, 0.5, 0.6035, 0.5, 0.6035, 0.5, 0.9199, 0.5, 0.9199, 0.5, 0.9199, 0.5, 0.02148, 0.5, 0.02148, 0.5, 0.02148, 0.5, 0.9199, 0.5, 0.9199, 0.5, 0.9199, 0.5, 0.9199, 0.5, 0.9199, 0.5, 0.9199, 0.5, 0.02148, 0.5, 0.02148, 0.5, 0.02148, 0.5, 0.9199, 0.5, 0.9199, 0.5, 0.9199, 0.5, 0.9199, 0.5, 0.9199, 0.5, 0.9199, 0.5, 0.9199, 0.5, 0.9199, 0.5, 0.9199, 0.5, 0.01758, 0.5, 0.01758, 0.5, 0.01758, 0.5, 0.009766, 0.5, 0.009766, 0.5, 0.009766, 0.5, 0.01758, 0.5, 0.01758, 0.5, 0.01758, 0.5, 0.02148, 0.5, 0.02148, 0.5, 0.02148, 0.5, 0.009766, 0.5, 0.009766, 0.5, 0.009766, 0.5, 0.02148, 0.5, 0.02148, 0.5, 0.02148, 0.5, 0.01758, 0.5, 0.01758, 0.5, 0.01758, 0.5, 0.009766, 0.5, 0.009766, 0.5, 0.009766, 0.5, 0.01758, 0.5, 0.01758, 0.5, 0.01758, 0.5, 0.02148, 0.5, 0.02148, 0.5, 0.02148, 0.5, 0.009766, 0.5, 0.009766, 0.5, 0.009766, 0.5, 0.02148, 0.5, 0.02148, 0.5, 0.02148, 0.5, 0.9199, 0.5, 0.9199, 0.5, 0.9199, 0.5, 0.9199, 0.5, 0.9199, 0.5, 0.9199, 0.5, 0.9199, 0.5, 0.9199, 0.5, 0.9199, 0.5, 0.9199, 0.5, 0.9199, 0.5, 0.9199, 0.5, 0.9199, 0.5, 0.9199, 0.5, 0.9199, 0.5, 0.9199, 0.5, 0.9199, 0.5, 0.9199, 0.5, 0.9199, 0.5, 0.9199, 0.5, 0.9199, 0.5, 0.9199, 0.5, 0.9199, 0.5, 0.9199, 0.5, 0.01758, 0.5, 0.01758, 0.5, 0.01758, 0.5, 0.01758, 0.5, 0.01758, 0.5, 0.01758, 0.5, 0.9199, 0.5, 0.9199, 0.5, 0.9199, 0.5, 0.9199, 0.5, 0.9199, 0.5, 0.9199, 0.5, 0.9199, 0.5, 0.9199, 0.5, 0.9199, 0.5, 0.01758, 0.5, 0.01758, 0.5, 0.01758, 0.5, 0.9199, 0.5, 0.9199, 0.5, 0.9199, 0.5, 0.01758, 0.5, 0.01758, 0.5, 0.01758, 0.5, 0.02148, 0.5, 0.02148, 0.5, 0.02148, 0.5, 0.02148, 0.5, 0.02148, 0.5, 0.02148, 0.5, 0.01758, 0.5, 0.01758, 0.5, 0.01758, 0.5, 0.01758, 0.5, 0.01758, 0.5, 0.01758, 0.5, 0.01758, 0.5, 0.01758, 0.5, 0.01758, 0.5, 0.01758, 0.5, 0.01758, 0.5, 0.01758, 0.5, 0.01758, 0.5, 0.01758, 0.5, 0.01758, 0.5, 0.01758, 0.5, 0.01758, 0.5, 0.01758, 0.5, 0.9199, 0.5, 0.9199, 0.5, 0.9199, 0.5, 0.01758, 0.5, 0.01758, 0.5, 0.01758, 0.5, 0.9199, 0.5, 0.9199, 0.5, 0.9199, 0.5, 0.01758, 0.5, 0.01758, 0.5, 0.01758, 0.5, 0.01758, 0.5, 0.01758, 0.5, 0.01758, 0.5, 0.01758, 0.5, 0.01758, 0.5, 0.01758, 0.5, 0.02148, 0.5, 0.02148, 0.5, 0.02148, 0.5, 0.02148, 0.5, 0.02148, 0.5, 0.02148, 0.5, 0.9199, 0.5, 0.9199, 0.5, 0.9199, 0.5, 0.01758, 0.5, 0.01758, 0.5, 0.01758, 0.5, 0.9199, 0.5, 0.9199, 0.5, 0.9199, 0.5, 0.01758, 0.5, 0.01758, 0.5, 0.01758, 0.5, 0.9199, 0.5, 0.9199, 0.5, 0.9199, 0.5, 0.9199, 0.5, 0.9199, 0.5, 0.9199, 0.5, 0.9199, 0.5, 0.9199, 0.5, 0.9199, 0.5, 0.9199, 0.5, 0.9199, 0.5, 0.9199, 0.5, 0.02148, 0.5, 0.02148, 0.5, 0.02148, 0.5, 0.9199, 0.5, 0.9199, 0.5, 0.9199, 0.5, 0.02148, 0.5, 0.02148, 0.5, 0.02148, 0.5, 0.01367, 0.5, 0.01367, 0.5, 0.01367, 0.5, 0.9199, 0.5, 0.9199, 0.5, 0.9199, 0.5, 0.6035, 0.5, 0.6035, 0.5, 0.6035, 0.5, 0.01367, 0.5, 0.01367, 0.5, 0.01367, 0.5, 0.6035, 0.5, 0.6035, 0.5, 0.6035, 0.5, 0.6035, 0.5, 0.6035, 0.5, 0.6035, 0.5, 0.6035, 0.5, 0.6035, 0.5, 0.6035, 0.5, 0.6035, 0.5, 0.6035, 0.5, 0.6035, 0.5, 0.01758, 0.5, 0.01758, 0.5, 0.01758, 0.5, 0.009766, 0.5, 0.009766, 0.5, 0.009766, 0.5, 0.01758, 0.5, 0.01758, 0.5, 0.01758, 0.5, 0.02148, 0.5, 0.02148, 0.5, 0.02148, 0.5, 0.009766, 0.5, 0.009766, 0.5, 0.009766, 0.5, 0.02148, 0.5, 0.02148, 0.5, 0.02148, 0.5, 0.02148, 0.5, 0.02148, 0.5, 0.02148, 0.5, 0.02148, 0.5, 0.02148, 0.5, 0.02148, 0.5, 0.01758, 0.5, 0.01758, 0.5, 0.01758, 0.5, 0.02148, 0.5, 0.02148, 0.5, 0.02148, 0.5, 0.01758, 0.5, 0.01758, 0.5, 0.01758, 0.5, 0.01758, 0.5, 0.01758, 0.5, 0.01758, 0.5, 0.01758, 0.5, 0.01758, 0.5, 0.01758, 0.5, 0.01758, 0.5, 0.01758, 0.5, 0.01758, 0.5, 0.01758, 0.5, 0.01758, 0.5, 0.01758, 0.5, 0.01758, 0.5, 0.01758, 0.5, 0.01758, 0.5, 0.009766, 0.5, 0.009766, 0.5, 0.009766, 0.5, 0.01758, 0.5, 0.01758, 0.5, 0.01758, 0.5, 0.02148, 0.5, 0.02148, 0.5, 0.02148, 0.5, 0.009766, 0.5, 0.009766, 0.5, 0.009766, 0.5, 0.02148, 0.5, 0.02148, 0.5, 0.02148, 0.5, 0.02148, 0.5, 0.02148, 0.5, 0.02148, 0.5, 0.6035, 0.5, 0.6035, 0.5, 0.6035, 0.5, 0.02148, 0.5, 0.02148, 0.5, 0.02148, 0.5, 0.6035, 0.5, 0.6035, 0.5, 0.6035, 0.5, 0.6035, 0.5, 0.6035, 0.5, 0.6035, 0.5, 0.02148, 0.5, 0.02148, 0.5, 0.02148, 0.5, 0.6035, 0.5, 0.6035, 0.5, 0.6035, 0.5, 0.6035, 0.5, 0.6035, 0.5, 0.6035, 0.5, 0.6035, 0.5, 0.6035, 0.5, 0.6035, 0.5, 0.6035, 0.5, 0.6035, 0.5, 0.6035, 0.5, 0.6035, 0.5, 0.6035, 0.5, 0.6035, 0.5, 0.6035, 0.5, 0.6035, 0.5, 0.6035, 0.5, 0.9199, 0.5, 0.9199, 0.5, 0.9199, 0.5, 0.9199, 0.5, 0.9199, 0.5, 0.9199, 0.5, 0.9199, 0.5, 0.9199, 0.5, 0.9199, 0.5, 0.01367, 0.5, 0.01367, 0.5, 0.01367, 0.5, 0.9199, 0.5, 0.9199, 0.5, 0.9199, 0.5, 0.6035, 0.5, 0.6035, 0.5, 0.6035, 0.5, 0.01367, 0.5, 0.01367, 0.5, 0.01367, 0.5, 0.6035, 0.5, 0.6035, 0.5, 0.6035, 0.5, 0.01758, 0.5, 0.01758, 0.5, 0.01758, 0.5, 0.01758, 0.5, 0.01758, 0.5, 0.01758, 0.5, 0.01758, 0.5, 0.01758, 0.5, 0.01758, 0.5, 0.01758, 0.5, 0.01758, 0.5, 0.01758, 0.5, 0.02148, 0.5, 0.02148, 0.5, 0.02148, 0.5, 0.02148, 0.5, 0.02148, 0.5, 0.02148, 0.5, 0.02148, 0.5, 0.02148, 0.5, 0.02148, 0.5, 0.02148, 0.5, 0.02148, 0.5, 0.02148, 0.5, 0.02148, 0.5, 0.02148, 0.5, 0.02148, 0.5, 0.02148, 0.5, 0.02148, 0.5, 0.02148, 0.5, 0.02148, 0.5, 0.02148, 0.5, 0.02148, 0.5, 0.02148, 0.5, 0.02148, 0.5, 0.02148, 0.5, 0.9199, 0.5, 0.9199, 0.5, 0.9199, 0.5, 0.9199, 0.5, 0.9199, 0.5, 0.9199, 0.5, 0.02148, 0.5, 0.02148, 0.5, 0.02148, 0.5, 0.02148, 0.5, 0.02148, 0.5, 0.02148, 0.5, 0.9199, 0.5, 0.9199, 0.5, 0.9199, 0.5, 0.9199, 0.5, 0.9199, 0.5, 0.9199, 0.5, 0.9199, 0.5, 0.9199, 0.5, 0.9199, 0.5, 0.9199, 0.5, 0.9199, 0.5, 0.9199, 0.5, 0.9199, 0.5, 0.9199, 0.5, 0.9199, 0.5, 0.9199, 0.5, 0.9199, 0.5, 0.9199, 0.5, 0.02148, 0.5, 0.02148, 0.5, 0.02148, 0.5, 0.02148, 0.5, 0.02148, 0.5, 0.02148, 0.5, 0.9199, 0.5, 0.9199, 0.5, 0.9199, 0.5, 0.9199, 0.5, 0.9199, 0.5, 0.9199, 0.5, 0.01367, 0.5, 0.01367, 0.5, 0.01367, 0.5, 0.01367, 0.5, 0.01367, 0.5, 0.01367, 0.5, 0.01367, 0.5, 0.01367, 0.5, 0.01367, 0.5, 0.01367, 0.5, 0.01367, 0.5, 0.01367, 0.5, 0.6035, 0.5, 0.6035, 0.5, 0.6035, 0.5, 0.6035, 0.5, 0.6035, 0.5, 0.6035, 0.5, 0.6035, 0.5, 0.6035, 0.5, 0.6035, 0.5, 0.6035, 0.5, 0.6035, 0.5, 0.6035, 0.5, 0.9199, 0.5, 0.9199, 0.5, 0.9199, 0.5, 0.9434, 0.5, 0.9434, 0.5, 0.9434, 0.5, 0.9199, 0.5, 0.9199, 0.5, 0.9199, 0.5, 0.9199, 0.5, 0.9199, 0.5, 0.9199, 0.5, 0.9434, 0.5, 0.9434, 0.5, 0.9434, 0.5, 0.9199, 0.5, 0.9199, 0.5, 0.9199, 0.5, 0.9199, 0.5, 0.9199, 0.5, 0.9199, 0.5, 0.9199, 0.5, 0.9199, 0.5, 0.9199, 0.5, 0.9199, 0.5, 0.9199, 0.5, 0.9199, 0.5, 0.9199, 0.5, 0.9199, 0.5, 0.9199, 0.5, 0.9199, 0.5, 0.9199, 0.5, 0.9199, 0.5, 0.9199, 0.5, 0.9199, 0.5, 0.9199, 0.5, 0.01758, 0.5, 0.01758, 0.5, 0.01758, 0.5, 0.01758, 0.5, 0.01758, 0.5, 0.01758, 0.5, 0.01758, 0.5, 0.01758, 0.5, 0.01758, 0.5, 0.01758, 0.5, 0.01758, 0.5, 0.01758, 0.5, 0.01758, 0.5, 0.01758, 0.5, 0.01758, 0.5, 0.01758, 0.5, 0.01758, 0.5, 0.01758, 0.5, 0.01758, 0.5, 0.01758, 0.5, 0.01758, 0.5, 0.01758, 0.5, 0.01758, 0.5, 0.01758, 0.5, 0.01758, 0.5, 0.01758, 0.5, 0.01758, 0.5, 0.01758, 0.5, 0.01758, 0.5, 0.01758, 0.5, 0.01758, 0.5, 0.01758, 0.5, 0.01758, 0.5, 0.01758, 0.5, 0.01758, 0.5, 0.01758, 0.5, 0.01758, 0.5, 0.01758, 0.5, 0.01758, 0.5, 0.01758, 0.5, 0.01758, 0.5, 0.01758, 0.5, 0.02148, 0.5, 0.02148, 0.5, 0.02148, 0.5, 0.02148, 0.5, 0.02148, 0.5, 0.02148, 0.5, 0.02148, 0.5, 0.02148, 0.5, 0.02148, 0.5, 0.02148, 0.5, 0.02148, 0.5, 0.02148, 0.5, 0.9199, 0.5, 0.9199, 0.5, 0.9199, 0.5, 0.9199, 0.5, 0.9199, 0.5, 0.9199, 0.5, 0.9199, 0.5, 0.9199, 0.5, 0.9199, 0.5, 0.9199, 0.5, 0.9199, 0.5, 0.9199, 0.5, 0.6035, 0.5, 0.6035, 0.5, 0.6035, 0.5, 0.6035, 0.5, 0.6035, 0.5, 0.6035, 0.5, 0.6035, 0.5, 0.6035, 0.5, 0.6035, 0.5, 0.6035, 0.5, 0.6035, 0.5, 0.6035, 0.5, 0.01367, 0.5, 0.01367, 0.5, 0.01367, 0.5, 0.01367, 0.5, 0.01367, 0.5, 0.01367, 0.5, 0.01367, 0.5, 0.01367, 0.5, 0.01367, 0.5, 0.01367, 0.5, 0.01367, 0.5, 0.01367, 0.5, 0.6035, 0.5, 0.6035, 0.5, 0.6035, 0.5, 0.6035, 0.5, 0.6035, 0.5, 0.6035, 0.5, 0.6035, 0.5, 0.6035, 0.5, 0.6035, 0.5, 0.6035, 0.5, 0.6035, 0.5, 0.6035, 0.5, 0.6035, 0.5, 0.6035, 0.5, 0.6035, 0.5, 0.6035, 0.5, 0.6035, 0.5, 0.6035, 0.5, 0.6035, 0.5, 0.6035, 0.5, 0.6035, 0.5, 0.6035, 0.5, 0.6035, 0.5, 0.6035, 0.5, 0.01367, 0.5, 0.01367, 0.5, 0.01367, 0.5, 0.01367, 0.5, 0.01367, 0.5, 0.01367, 0.5, 0.01367, 0.5, 0.01367, 0.5, 0.01367, 0.5, 0.01367, 0.5, 0.01367, 0.5, 0.01367, 0.5, 0.6035, 0.5, 0.6035, 0.5, 0.6035, 0.5, 0.6035, 0.5, 0.6035, 0.5, 0.6035, 0.5, 0.6035, 0.5, 0.6035, 0.5, 0.6035, 0.5, 0.6035, 0.5, 0.6035, 0.5, 0.6035, 0.5, 0.6035, 0.5, 0.6035, 0.5, 0.6035, 0.5, 0.6035, 0.5, 0.6035, 0.5, 0.6035, 0.5, 0.6035, 0.5, 0.6035, 0.5, 0.6035, 0.5, 0.6035, 0.5, 0.6035, 0.5, 0.6035, 0.5, 0.01367, 0.5, 0.01367, 0.5, 0.01367, 0.5, 0.01367, 0.5, 0.01367, 0.5, 0.01367, 0.5, 0.01367, 0.5, 0.01367, 0.5, 0.01367, 0.5, 0.01367, 0.5, 0.01367, 0.5, 0.01367, 0.5, 0.6035, 0.5, 0.6035, 0.5, 0.6035, 0.5, 0.6035, 0.5, 0.6035, 0.5, 0.6035, 0.5, 0.6035, 0.5, 0.6035, 0.5, 0.6035, 0.5, 0.6035, 0.5, 0.6035, 0.5, 0.6035, 0.5, 0.01758, 0.5, 0.01758, 0.5, 0.01758, 0.5, 0.01758, 0.5, 0.01758, 0.5, 0.01758, 0.5, 0.01758, 0.5, 0.01758, 0.5, 0.01758, 0.5, 0.01758, 0.5, 0.01758, 0.5, 0.01758, 0.5, 0.01758, 0.5, 0.01758, 0.5, 0.01758, 0.5, 0.01758, 0.5, 0.01758, 0.5, 0.01758, 0.5, 0.01758, 0.5, 0.01758, 0.5, 0.01758, 0.5, 0.01758, 0.5, 0.01758, 0.5, 0.01758, 0.5, 0.01758, 0.5, 0.01758, 0.5, 0.01758, 0.5, 0.01758, 0.5, 0.01758, 0.5, 0.01758, 0.5, 0.01758, 0.5, 0.01758, 0.5, 0.01758, 0.5, 0.01758, 0.5, 0.01758, 0.5, 0.01758, 0.5, 0.01758, 0.5, 0.01758, 0.5, 0.01758, 0.5, 0.01758, 0.5, 0.01758, 0.5, 0.01758, 0.5, 0.01758, 0.5, 0.01758, 0.5, 0.01758, 0.5, 0.01758, 0.5, 0.01758, 0.5, 0.01758, 0.5, 0.01758, 0.5, 0.01758, 0.5, 0.01758, 0.5, 0.01758, 0.5, 0.01758, 0.5, 0.01758, 0.5])
me_stand_wandeco.materials.append(mat_palette_013)
me_stand_wandeco.use_remesh_preserve_volume = False
me_stand_wandeco.use_remesh_preserve_attributes = False
me_stand_wandeco.use_mirror_vertex_groups = False
me_stand_wandeco.update()
me_stand_wandeco.normals_split_custom_set([tuple(v) for v in zip(*[iter([-1.0, 0.0, 0.0, -1.0, 0.0, 0.0, -1.0, 0.0, 0.0, -1.0, 0.0, 0.0, -1.0, 0.0, 0.0, -1.0, 0.0, 0.0, -1.0, 0.0, 0.0, -1.0, 0.0, 0.0, -1.0, 0.0, 0.0, -1.0, 0.0, 0.0, -1.0, 0.0, 0.0, -1.0, 0.0, 0.0, -1.0, 0.0, 0.0, -1.0, 0.0, 0.0, -1.0, 0.0, 0.0, -1.0, 0.0, 0.0, -1.0, 0.0, 0.0, -1.0, 0.0, 0.0, -1.0, 0.0, 0.0, -1.0, 0.0, 0.0, -1.0, 0.0, 0.0, -1.0, 0.0, 0.0, -1.0, 0.0, 0.0, -1.0, 0.0, 0.0, -1.0, 0.0, 0.0, -1.0, 0.0, 0.0, -1.0, 0.0, 0.0, -1.0, 0.0, 0.0, -1.0, 0.0, 0.0, -1.0, 0.0, 0.0, -1.0, 0.0, 0.0, -1.0, 0.0, 0.0, -1.0, 0.0, 0.0, -1.0, 0.0, 0.0, -1.0, 0.0, 0.0, -1.0, 0.0, 0.0, -1.0, 0.0, 0.0, -1.0, 0.0, 0.0, -1.0, 0.0, 0.0, -1.0, 0.0, 0.0, -1.0, 0.0, 0.0, -1.0, 0.0, 0.0, -1.0, 0.0, 0.0, -1.0, 0.0, 0.0, -1.0, 0.0, 0.0, -1.0, 0.0, 0.0, -1.0, 0.0, 0.0, -1.0, 0.0, 0.0, -1.0, 0.0, 0.0, -1.0, 0.0, 0.0, -1.0, 0.0, 0.0, -1.0, 0.0, 0.0, -1.0, 0.0, 0.0, -1.0, 0.0, 0.0, -1.0, 0.0, 0.0, -1.0, 0.0, 0.0, -1.0, 0.0, 0.0, -1.0, 0.0, 0.0, -1.0, 0.0, 0.0, -1.0, 0.0, 0.0, -1.0, 0.0, 0.0, -1.0, 0.0, 0.0, -1.0, 0.0, 0.0, -1.0, 0.0, 0.0, -1.0, 0.0, 0.0, -1.0, 0.0, 0.0, -1.0, 0.0, 0.0, -1.0, 0.0, 0.0, -1.0, 0.0, 0.0, -1.0, 0.0, 0.0, -1.0, 0.0, 0.0, -1.0, 0.0, 0.0, -1.0, 0.0, 0.0, -1.0, 0.0, 0.0, -1.0, 0.0, 0.0, -1.0, 0.0, 0.0, -1.0, 0.0, 0.0, -1.0, 0.0, 0.0, -1.0, 0.0, 0.0, -1.0, 0.0, 0.0, -1.0, 0.0, 0.0, -1.0, 0.0, 0.0, -1.0, 0.0, 0.0, -1.0, 0.0, 0.0, -1.0, 0.0, 0.0, -1.0, 0.0, 0.0, -1.0, 0.0, 0.0, -1.0, 0.0, 0.0, -1.0, 0.0, 0.0, -1.0, 0.0, 0.0, -1.0, 0.0, 0.0, -1.0, 0.0, 0.0, -1.0, 0.0, 0.0, -1.0, 0.0, 0.0, -1.0, 0.0, 0.0, -1.0, 0.0, 0.0, -1.0, 0.0, 0.0, -1.0, 0.0, 0.0, -1.0, 0.0, 0.0, -1.0, 0.0, 0.0, -1.0, 0.0, 0.0, -1.0, 0.0, 0.0, -1.0, 0.0, 0.0, -1.0, 0.0, 0.0, -1.0, 0.0, 0.0, -1.0, 0.0, 0.0, -1.0, 0.0, 0.0, -1.0, 0.0, 0.0, -1.0, 0.0, 0.0, -1.0, 0.0, 0.0, -1.0, 0.0, 0.0, -1.0, 0.0, 0.0, -1.0, 0.0, 0.0, -1.0, 0.0, 0.0, -1.0, 0.0, 0.0, -1.0, 0.0, 0.0, -1.0, 0.0, 0.0, -1.0, 0.0, 0.0, -1.0, 0.0, 0.0, -1.0, 0.0, 0.0, -1.0, 0.0, 0.0, -1.0, 0.0, 0.0, -1.0, 0.0, 0.0, -1.0, 0.0, 0.0, -1.0, 0.0, 0.0, -1.0, 0.0, 0.0, -1.0, 0.0, 0.0, -1.0, 0.0, 0.0, -1.0, 0.0, 0.0, -1.0, 0.0, 0.0, -1.0, 0.0, 0.0, -1.0, 0.0, 0.0, -1.0, 0.0, 0.0, -1.0, 0.0, 0.0, -1.0, 0.0, 0.0, -1.0, 0.0, 0.0, -1.0, 0.0, 0.0, -1.0, 0.0, 0.0, -1.0, 0.0, 0.0, -1.0, 0.0, 0.0, -1.0, 0.0, 0.0, -1.0, 0.0, 0.0, -1.0, 0.0, 0.0, -1.0, 0.0, 0.0, -1.0, 0.0, 0.0, -1.0, 0.0, 0.0, -1.0, 0.0, 0.0, -1.0, 0.0, 0.0, -1.0, 0.0, 0.0, -1.0, 0.0, 0.0, -1.0, 0.0, 0.0, -1.0, 0.0, 0.0, -1.0, 0.0, 0.0, -1.0, 0.0, 0.0, -1.0, 0.0, 0.0, -1.0, 0.0, 0.0, -1.0, 0.0, 0.0, -1.0, 0.0, 0.0, -1.0, 0.0, 0.0, -1.0, 0.0, 0.0, -1.0, 0.0, 0.0, -1.0, 0.0, 0.0, -1.0, 0.0, 0.0, -1.0, 0.0, 0.0, -1.0, 0.0, 0.0, -1.0, 0.0, 0.0, -1.0, 0.0, 0.0, -1.0, 0.0, 0.0, -1.0, 0.0, 0.0, -1.0, 0.0, 0.0, -1.0, 0.0, 0.0, -1.0, 0.0, 0.0, -1.0, 0.0, 0.0, -1.0, 0.0, 0.0, -1.0, 0.0, 0.0, -1.0, 0.0, 0.0, -1.0, 0.0, 0.0, -1.0, 0.0, 0.0, -1.0, 0.0, 0.0, -1.0, 0.0, 0.0, -1.0, 0.0, 0.0, -1.0, 0.0, 0.0, -1.0, 0.0, 0.0, -1.0, 0.0, 0.0, -1.0, 0.0, 0.0, -1.0, 0.0, 0.0, -1.0, 0.0, 0.0, -1.0, 0.0, 0.0, -1.0, 0.0, 0.0, -1.0, 0.0, 0.0, -1.0, 0.0, 0.0, -1.0, 0.0, 0.0, -1.0, 0.0, 0.0, -1.0, 0.0, 0.0, -1.0, 0.0, 0.0, -1.0, 0.0, 0.0, -1.0, 0.0, 0.0, -1.0, 0.0, 0.0, -1.0, 0.0, 0.0, -1.0, 0.0, 0.0, -1.0, 0.0, 0.0, -1.0, 0.0, 0.0, -1.0, 0.0, 0.0, -1.0, 0.0, 0.0, -1.0, 0.0, 0.0, -1.0, 0.0, 0.0, -1.0, 0.0, 0.0, -1.0, 0.0, 0.0, -1.0, 0.0, 0.0, -1.0, 0.0, 0.0, -1.0, 0.0, 0.0, -1.0, 0.0, 0.0, -1.0, 0.0, 0.0, -1.0, 0.0, 0.0, -1.0, 0.0, 0.0, -1.0, 0.0, 0.0, -1.0, 0.0, 0.0, -1.0, 0.0, 0.0, -1.0, 0.0, 0.0, -1.0, 0.0, 0.0, -1.0, 0.0, 0.0, -1.0, 0.0, 0.0, -1.0, 0.0, 0.0, -1.0, 0.0, 0.0, -1.0, 0.0, 0.0, -1.0, 0.0, 0.0, -1.0, 0.0, 0.0, -1.0, 0.0, 0.0, -1.0, 0.0, 0.0, -1.0, 0.0, 0.0, -1.0, 0.0, 0.0, -1.0, 0.0, 0.0, -1.0, 0.0, 0.0, -1.0, 0.0, 0.0, -1.0, 0.0, 0.0, -1.0, 0.0, 0.0, -1.0, 0.0, 0.0, -1.0, 0.0, 0.0, -1.0, 0.0, 0.0, -1.0, 0.0, 0.0, -1.0, 0.0, 0.0, -1.0, 0.0, 0.0, -1.0, 0.0, 0.0, -1.0, 0.0, 0.0, -1.0, 0.0, 0.0, -1.0, 0.0, 0.0, -1.0, 0.0, 0.0, -1.0, 0.0, 0.0, -1.0, 0.0, 0.0, -1.0, 0.0, 0.0, -1.0, 0.0, 0.0, -1.0, 0.0, 0.0, -1.0, 0.0, 0.0, -1.0, 0.0, 0.0, -1.0, 0.0, 0.0, -1.0, 0.0, 0.0, -1.0, 0.0, 0.0, -1.0, 0.0, 0.0, -1.0, 0.0, 0.0, -1.0, 0.0, 0.0, -1.0, 0.0, 0.0, -1.0, 0.0, 0.0, -1.0, 0.0, 0.0, -1.0, 0.0, 0.0, -1.0, 0.0, 0.0, -1.0, 0.0, 0.0, -1.0, 0.0, 0.0, -1.0, 0.0, 0.0, -1.0, 0.0, 0.0, -1.0, 0.0, 0.0, -1.0, 0.0, 0.0, -1.0, 0.0, 0.0, -1.0, 0.0, 0.0, -1.0, 0.0, 0.0, -1.0, 0.0, 0.0, -1.0, 0.0, 0.0, -1.0, 0.0, 0.0, -1.0, 0.0, 0.0, -1.0, 0.0, 0.0, -1.0, 0.0, 0.0, -1.0, 0.0, 0.0, -1.0, 0.0, 0.0, -1.0, 0.0, 0.0, -1.0, 0.0, 0.0, -1.0, 0.0, 0.0, -1.0, 0.0, 0.0, -1.0, 0.0, 0.0, -1.0, 0.0, 0.0, -1.0, 0.0, 0.0, -1.0, 0.0, 0.0, -1.0, 0.0, 0.0, -1.0, 0.0, 0.0, -1.0, 0.0, 0.0, -1.0, 0.0, 0.0, -1.0, 0.0, 0.0, -1.0, 0.0, 0.0, -1.0, 0.0, 0.0, -1.0, 0.0, 0.0, -1.0, 0.0, 0.0, -1.0, 0.0, 0.0, -1.0, 0.0, 0.0, -1.0, 0.0, 0.0, -1.0, 0.0, 0.0, -1.0, 0.0, 0.0, -1.0, 0.0, 0.0, -1.0, 0.0, 0.0, -1.0, 0.0, 0.0, -1.0, 0.0, 0.0, -1.0, 0.0, 0.0, 1.0, 0.0, 0.0, 1.0, 0.0, 0.0, 1.0, 0.0, 0.0, 1.0, 0.0, 0.0, 1.0, 0.0, 0.0, 1.0, 0.0, 0.0, 1.0, 0.0, 0.0, 1.0, 0.0, 0.0, 1.0, 0.0, 0.0, 1.0, 0.0, 0.0, 1.0, 0.0, 0.0, 1.0, 0.0, 0.0, 1.0, 0.0, 0.0, 1.0, 0.0, 0.0, 1.0, 0.0, 0.0, 1.0, 0.0, 0.0, 1.0, 0.0, 0.0, 1.0, 0.0, 0.0, 1.0, 0.0, 0.0, 1.0, 0.0, 0.0, 1.0, 0.0, 0.0, 1.0, 0.0, 0.0, 1.0, 0.0, 0.0, 1.0, 0.0, 0.0, 1.0, 0.0, 0.0, 1.0, 0.0, 0.0, 1.0, 0.0, 0.0, 1.0, 0.0, 0.0, 1.0, 0.0, 0.0, 1.0, 0.0, 0.0, 1.0, 0.0, 0.0, 1.0, 0.0, 0.0, 1.0, 0.0, 0.0, 1.0, 0.0, 0.0, 1.0, 0.0, 0.0, 1.0, 0.0, 0.0, 1.0, 0.0, 0.0, 1.0, 0.0, 0.0, 1.0, 0.0, 0.0, 1.0, 0.0, 0.0, 1.0, 0.0, 0.0, 1.0, 0.0, 0.0, 1.0, 0.0, 0.0, 1.0, 0.0, 0.0, 1.0, 0.0, 0.0, 1.0, 0.0, 0.0, 1.0, 0.0, 0.0, 1.0, 0.0, 0.0, 1.0, 0.0, 0.0, 1.0, 0.0, 0.0, 1.0, 0.0, 0.0, 1.0, 0.0, 0.0, 1.0, 0.0, 0.0, 1.0, 0.0, 0.0, 1.0, 0.0, 0.0, 1.0, 0.0, 0.0, 1.0, 0.0, 0.0, 1.0, 0.0, 0.0, 1.0, 0.0, 0.0, 1.0, 0.0, 0.0, 1.0, 0.0, 0.0, 1.0, 0.0, 0.0, 1.0, 0.0, 0.0, 1.0, 0.0, 0.0, 1.0, 0.0, 0.0, 1.0, 0.0, 0.0, 1.0, 0.0, 0.0, 1.0, 0.0, 0.0, 1.0, 0.0, 0.0, 1.0, 0.0, 0.0, 1.0, 0.0, 0.0, 1.0, 0.0, 0.0, 1.0, 0.0, 0.0, 1.0, 0.0, 0.0, 1.0, 0.0, 0.0, 1.0, 0.0, 0.0, 1.0, 0.0, 0.0, 1.0, 0.0, 0.0, 1.0, 0.0, 0.0, 1.0, 0.0, 0.0, 1.0, 0.0, 0.0, 1.0, 0.0, 0.0, 1.0, 0.0, 0.0, 1.0, 0.0, 0.0, 1.0, 0.0, 0.0, 1.0, 0.0, 0.0, 1.0, 0.0, 0.0, 1.0, 0.0, 0.0, 1.0, 0.0, 0.0, 1.0, 0.0, 0.0, 1.0, 0.0, 0.0, 1.0, 0.0, 0.0, 1.0, 0.0, 0.0, 1.0, 0.0, 0.0, 1.0, 0.0, 0.0, 1.0, 0.0, 0.0, 1.0, 0.0, 0.0, 1.0, 0.0, 0.0, 1.0, 0.0, 0.0, 1.0, 0.0, 0.0, 1.0, 0.0, 0.0, 1.0, 0.0, 0.0, 1.0, 0.0, 0.0, 1.0, 0.0, 0.0, 1.0, 0.0, 0.0, 1.0, 0.0, 0.0, 1.0, 0.0, 0.0, 1.0, 0.0, 0.0, 1.0, 0.0, 0.0, 1.0, 0.0, 0.0, 1.0, 0.0, 0.0, 1.0, 0.0, 0.0, 1.0, 0.0, 0.0, 1.0, 0.0, 0.0, 1.0, 0.0, 0.0, 1.0, 0.0, 0.0, 1.0, 0.0, 0.0, 1.0, 0.0, 0.0, 1.0, 0.0, 0.0, 1.0, 0.0, 0.0, 1.0, 0.0, 0.0, 1.0, 0.0, 0.0, 1.0, 0.0, 0.0, 1.0, 0.0, 0.0, 1.0, 0.0, 0.0, 1.0, 0.0, 0.0, 1.0, 0.0, 0.0, 1.0, 0.0, 0.0, 1.0, 0.0, 0.0, 1.0, 0.0, 0.0, 1.0, 0.0, 0.0, 1.0, 0.0, 0.0, 1.0, 0.0, 0.0, 1.0, 0.0, 0.0, 1.0, 0.0, 0.0, 1.0, 0.0, 0.0, 1.0, 0.0, 0.0, 1.0, 0.0, 0.0, 1.0, 0.0, 0.0, 1.0, 0.0, 0.0, 1.0, 0.0, 0.0, 1.0, 0.0, 0.0, 1.0, 0.0, 0.0, 1.0, 0.0, 0.0, 1.0, 0.0, 0.0, 1.0, 0.0, 0.0, 1.0, 0.0, 0.0, 1.0, 0.0, 0.0, 1.0, 0.0, 0.0, 1.0, 0.0, 0.0, 1.0, 0.0, 0.0, 1.0, 0.0, 0.0, 1.0, 0.0, 0.0, 1.0, 0.0, 0.0, 1.0, 0.0, 0.0, 1.0, 0.0, 0.0, 1.0, 0.0, 0.0, 1.0, 0.0, 0.0, 1.0, 0.0, 0.0, 1.0, 0.0, 0.0, 1.0, 0.0, 0.0, 1.0, 0.0, 0.0, 1.0, 0.0, 0.0, 1.0, 0.0, 0.0, 1.0, 0.0, 0.0, 1.0, 0.0, 0.0, 1.0, 0.0, 0.0, 1.0, 0.0, 0.0, 1.0, 0.0, 0.0, 1.0, 0.0, 0.0, 1.0, 0.0, 0.0, 1.0, 0.0, 0.0, 1.0, 0.0, 0.0, 1.0, 0.0, 0.0, 1.0, 0.0, 0.0, 1.0, 0.0, 0.0, 1.0, 0.0, 0.0, 1.0, 0.0, 0.0, 1.0, 0.0, 0.0, 1.0, 0.0, 0.0, 1.0, 0.0, 0.0, 1.0, 0.0, 0.0, 1.0, 0.0, 0.0, 1.0, 0.0, 0.0, 1.0, 0.0, 0.0, 1.0, 0.0, 0.0, 1.0, 0.0, 0.0, 1.0, 0.0, 0.0, 1.0, 0.0, 0.0, 1.0, 0.0, 0.0, 1.0, 0.0, 0.0, 1.0, 0.0, 0.0, 1.0, 0.0, 0.0, 1.0, 0.0, 0.0, 1.0, 0.0, 0.0, 1.0, 0.0, 0.0, 1.0, 0.0, 0.0, 1.0, 0.0, 0.0, 1.0, 0.0, 0.0, 1.0, 0.0, 0.0, 1.0, 0.0, 0.0, 1.0, 0.0, 0.0, 1.0, 0.0, 0.0, 1.0, 0.0, 0.0, 1.0, 0.0, 0.0, 1.0, 0.0, 0.0, 1.0, 0.0, 0.0, 1.0, 0.0, 0.0, 1.0, 0.0, 0.0, 1.0, 0.0, 0.0, 1.0, 0.0, 0.0, 1.0, 0.0, 0.0, 1.0, 0.0, 0.0, 1.0, 0.0, 0.0, 1.0, 0.0, 0.0, 1.0, 0.0, 0.0, 1.0, 0.0, 0.0, 1.0, 0.0, 0.0, 1.0, 0.0, 0.0, 1.0, 0.0, 0.0, 1.0, 0.0, 0.0, 1.0, 0.0, 0.0, 1.0, 0.0, 0.0, 1.0, 0.0, 0.0, 1.0, 0.0, 0.0, 1.0, 0.0, 0.0, 1.0, 0.0, 0.0, 1.0, 0.0, 0.0, 1.0, 0.0, 0.0, 1.0, 0.0, 0.0, 1.0, 0.0, 0.0, 1.0, 0.0, 0.0, 1.0, 0.0, 0.0, 1.0, 0.0, 0.0, 1.0, 0.0, 0.0, 1.0, 0.0, 0.0, 1.0, 0.0, 0.0, 1.0, 0.0, 0.0, 1.0, 0.0, 0.0, 1.0, 0.0, 0.0, 1.0, 0.0, 0.0, 1.0, 0.0, 0.0, 1.0, 0.0, 0.0, 1.0, 0.0, 0.0, 1.0, 0.0, 0.0, 1.0, 0.0, 0.0, 1.0, 0.0, 0.0, 1.0, 0.0, 0.0, 1.0, 0.0, 0.0, 1.0, 0.0, 0.0, 1.0, 0.0, 0.0, 1.0, 0.0, 0.0, 1.0, 0.0, 0.0, 1.0, 0.0, 0.0, 1.0, 0.0, 0.0, 1.0, 0.0, 0.0, 1.0, 0.0, 0.0, 1.0, 0.0, 0.0, 1.0, 0.0, 0.0, 1.0, 0.0, 0.0, 1.0, 0.0, 0.0, 1.0, 0.0, 0.0, 1.0, 0.0, 0.0, 1.0, 0.0, 0.0, 1.0, 0.0, 0.0, 1.0, 0.0, 0.0, 1.0, 0.0, 0.0, 1.0, 0.0, 0.0, 1.0, 0.0, 0.0, 1.0, 0.0, 0.0, 1.0, 0.0, 0.0, 1.0, 0.0, 0.0, 1.0, 0.0, 0.0, 1.0, 0.0, 0.0, 1.0, 0.0, 0.0, 1.0, 0.0, 0.0, 1.0, 0.0, 0.0, 1.0, 0.0, 0.0, 1.0, 0.0, 0.0, 1.0, 0.0, 0.0, 1.0, 0.0, 0.0, 1.0, 0.0, 0.0, 1.0, 0.0, 0.0, 1.0, 0.0, 0.0, 1.0, 0.0, 0.0, 1.0, 0.0, 0.0, 1.0, 0.0, 0.0, 1.0, 0.0, 0.0, 1.0, 0.0, 0.0, 1.0, 0.0, 0.0, 1.0, 0.0, 0.0, 1.0, 0.0, 0.0, 1.0, 0.0, 0.0, 1.0, 0.0, 0.0, 1.0, 0.0, 0.0, 1.0, 0.0, 0.0, 1.0, 0.0, 0.0, 1.0, 0.0, 0.0, 1.0, 0.0, 0.0, 1.0, 0.0, 0.0, 1.0, 0.0, 0.0, 1.0, 0.0, 0.0, 1.0, 0.0, 0.0, 1.0, 0.0, 0.0, 1.0, 0.0, 0.0, 1.0, 0.0, 0.0, 1.0, 0.0, 0.0, 1.0, 0.0, 0.0, 1.0, 0.0, 0.0, 1.0, 0.0, 0.0, 1.0, 0.0, 0.0, 1.0, 0.0, 0.0, 1.0, 0.0, 0.0, 1.0, 0.0, 0.0, 1.0, 0.0, 0.0, 1.0, 0.0, 0.0, 1.0, 0.0, 0.0, 1.0, 0.0, 0.0, 0.0, 0.0, 1.0, 0.0, 0.0, 1.0, 0.0, 0.0, 1.0, 0.0, 0.0, 1.0, 0.0, 0.0, 1.0, 0.0, 0.0, 1.0, 0.0, 0.0, 1.0, 0.0, 0.0, 1.0, 0.0, 0.0, 1.0, 0.0, 0.0, 1.0, 0.0, 0.0, 1.0, 0.0, 0.0, 1.0, 0.0, 0.0, 1.0, 0.0, 0.0, 1.0, 0.0, 0.0, 1.0, 0.0, 0.0, 1.0, 0.0, 0.0, 1.0, 0.0, 0.0, 1.0, 0.0, 0.0, 1.0, 0.0, 0.0, 1.0, 0.0, 0.0, 1.0, 0.0, 0.0, 1.0, 0.0, 0.0, 1.0, 0.0, 0.0, 1.0, 0.0, 0.0, 1.0, 0.0, 0.0, 1.0, 0.0, 0.0, 1.0, 0.0, 0.0, 1.0, 0.0, 0.0, 1.0, 0.0, 0.0, 1.0, 0.0, 0.0, 1.0, 0.0, 0.0, 1.0, 0.0, 0.0, 1.0, 0.0, 0.0, 1.0, 0.0, 0.0, 1.0, 0.0, 0.0, 1.0, 0.0, 0.0, 1.0, 0.0, 0.0, 1.0, 0.0, 0.0, 1.0, 0.0, 0.0, 1.0, 0.0, 0.0, 1.0, 0.0, 0.0, 1.0, 0.0, 0.0, 1.0, 0.0, 0.0, 1.0, 0.0, 0.0, 1.0, 0.0, 0.0, 1.0, 0.0, 0.0, 1.0, 0.0, 0.0, 1.0, 0.0, 0.0, 1.0, 0.0, 0.0, 1.0, 0.0, 0.0, 1.0, 0.0, 0.0, 1.0, 0.0, 0.0, 1.0, 0.0, 0.0, 1.0, 0.0, 0.0, 1.0, 0.0, 0.0, 1.0, 0.0, 0.0, 1.0, 0.0, 0.0, 1.0, 0.0, 0.0, 1.0, 0.0, 0.0, 1.0, 0.0, 0.0, 1.0, 0.0, 0.0, 1.0, 0.0, 0.0, 1.0, 0.0, 0.0, 1.0, 0.0, 0.0, 1.0, 0.0, 0.0, 1.0, 0.0, 0.0, 1.0, 0.0, 0.0, 1.0, 0.0, 0.0, 1.0, 0.0, 0.0, 1.0, 0.0, 0.0, 1.0, 0.0, 0.0, 1.0, 0.0, 0.0, 1.0, 0.0, 0.0, 1.0, 0.0, 0.0, 1.0, 0.0, 0.0, 1.0, 0.0, 0.0, 1.0, 0.0, 0.0, 1.0, 0.0, 0.0, 1.0, 0.0, 0.0, 1.0, 0.0, 0.0, 1.0, 0.0, 0.0, 1.0, 0.0, 0.0, 1.0, 0.0, 0.0, 1.0, 0.0, 0.0, 1.0, 0.0, 0.0, 1.0, 0.0, 0.0, 1.0, 0.0, 0.0, 1.0, 0.0, 0.0, 1.0, 0.0, 0.0, 1.0, 0.0, 0.0, 1.0, 0.0, 0.0, 1.0, 0.0, 0.0, 1.0, 0.0, 0.0, 1.0, 0.0, 0.0, 1.0, 0.0, 0.0, 1.0, 0.0, 0.0, 1.0, 0.0, 0.0, 1.0, 0.0, 0.0, 1.0, 0.0, 0.0, 1.0, 0.0, 0.0, 1.0, 0.0, 0.0, 1.0, 0.0, 0.0, 1.0, 0.0, 0.0, 1.0, 0.0, 0.0, 1.0, 0.0, 0.0, 1.0, 0.0, 0.0, 1.0, 0.0, 0.0, 1.0, 0.0, 0.0, 1.0, 0.0, 0.0, 1.0, 0.0, 0.0, 1.0, 0.0, 0.0, 1.0, 0.0, 0.0, 1.0, 0.0, 0.0, 1.0, 0.0, 0.0, 1.0, 0.0, 0.0, 1.0, 0.0, 0.0, 1.0, 0.0, 0.0, 1.0, 0.0, 0.0, 1.0, 0.0, 0.0, 1.0, 0.0, 0.0, 1.0, 0.0, 0.0, 1.0, 0.0, 0.0, 1.0, 0.0, 0.0, 1.0, 0.0, 0.0, 1.0, 0.0, 0.0, 1.0, 0.0, 0.0, 1.0, 0.0, 0.0, 1.0, 0.0, 0.0, 1.0, 0.0, 0.0, 1.0, 0.0, 0.0, 1.0, 0.0, 0.0, 1.0, 0.0, 0.0, 1.0, 0.0, 0.0, 1.0, 0.0, 0.0, 1.0, 0.0, 0.0, 1.0, 0.0, 0.0, 1.0, 0.0, 0.0, 1.0, 0.0, 0.0, 1.0, 0.0, 0.0, 1.0, 0.0, 0.0, 1.0, 0.0, 0.0, 1.0, 0.0, 0.0, 1.0, 0.0, 0.0, 1.0, 0.0, 0.0, 1.0, 0.0, 0.0, 1.0, 0.0, 0.0, 1.0, 0.0, 0.0, 1.0, 0.0, 0.0, 1.0, 0.0, 0.0, 1.0, 0.0, 0.0, 1.0, 0.0, 0.0, 1.0, 0.0, 0.0, 1.0, 0.0, 0.0, 1.0, 0.0, 0.0, 1.0, 0.0, 0.0, 1.0, 0.0, 0.0, 1.0, 0.0, 0.0, 1.0, 0.0, 0.0, 1.0, 0.0, 0.0, 1.0, 0.0, 0.0, 1.0, 0.0, 0.0, 1.0, 0.0, 0.0, 1.0, 0.0, 0.0, 1.0, 0.0, 0.0, 1.0, 0.0, 0.0, 1.0, 0.0, 0.0, 1.0, 0.0, 0.0, 1.0, 0.0, 0.0, 1.0, 0.0, 0.0, 1.0, 0.0, 0.0, 1.0, 0.0, 0.0, 1.0, 0.0, 0.0, 1.0, 0.0, 0.0, 1.0, 0.0, 0.0, 1.0, 0.0, 0.0, 1.0, 0.0, 0.0, 1.0, 0.0, 0.0, 1.0, 0.0, 0.0, 1.0, 0.0, 0.0, 1.0, 0.0, 0.0, 1.0, 0.0, 0.0, 1.0, 0.0, 0.0, 1.0, 0.0, 0.0, 1.0, 0.0, 0.0, 1.0, 0.0, 0.0, 1.0, 0.0, 0.0, 1.0, 0.0, 0.0, 1.0, 0.0, 0.0, 1.0, 0.0, 0.0, 1.0, 0.0, 0.0, 1.0, 0.0, 0.0, 1.0, 0.0, 0.0, 1.0, 0.0, 0.0, 1.0, 0.0, 0.0, 1.0, 0.0, 0.0, 1.0, 0.0, 0.0, 1.0, 0.0, 0.0, 1.0, 0.0, 0.0, 1.0, 0.0, 0.0, 1.0, 0.0, 0.0, 1.0, 0.0, 0.0, 1.0, 0.0, 0.0, 1.0, 0.0, 0.0, 1.0, 0.0, 0.0, 1.0, 0.0, 0.0, 1.0, 0.0, 0.0, 1.0, 0.0, 0.0, 1.0, 0.0, 0.0, 1.0, 0.0, 0.0, 1.0, 0.0, 0.0, 1.0, 0.0, 0.0, 1.0, 0.0, 0.0, 1.0, 0.0, 0.0, 1.0, 0.0, 0.0, 1.0, 0.0, 0.0, 1.0, 0.0, 0.0, 1.0, 0.0, 0.0, 1.0, 0.0, 0.0, 1.0, 0.0, 0.0, 1.0, 0.0, 0.0, 1.0, 0.0, 0.0, 1.0, 0.0, 0.0, 1.0, 0.0, 0.0, 1.0, 0.0, 0.0, 1.0, 0.0, 0.0, 1.0, 0.0, 0.0, 1.0, 0.0, 0.0, 1.0, 0.0, 0.0, 1.0, 0.0, 0.0, 1.0, 0.0, 0.0, 1.0, 0.0, 0.0, 1.0, 0.0, 0.0, 1.0, 0.0, 0.0, 1.0, 0.0, 0.0, 1.0, 0.0, 0.0, 1.0, 0.0, 0.0, 1.0, 0.0, 0.0, 1.0, 0.0, 0.0, 1.0, 0.0, 0.0, 1.0, 0.0, 0.0, 1.0, 0.0, 0.0, 1.0, 0.0, 0.0, 1.0, 0.0, 0.0, 1.0, 0.0, 0.0, 1.0, 0.0, 0.0, 1.0, 0.0, 0.0, 1.0, 0.0, 0.0, 1.0, 0.0, 0.0, 1.0, 0.0, 0.0, 1.0, 0.0, 0.0, 1.0, 0.0, 0.0, 1.0, 0.0, 0.0, 1.0, 0.0, 0.0, 1.0, 0.0, 0.0, 1.0, 0.0, 0.0, 1.0, 0.0, 0.0, 1.0, 0.0, 0.0, 1.0, 0.0, 0.0, 1.0, 0.0, 0.0, 1.0, 0.0, 0.0, 1.0, 0.0, 0.0, 1.0, 0.0, 0.0, 1.0, 0.0, 0.0, 1.0, 0.0, 0.0, 1.0, 0.0, 0.0, 1.0, 0.0, 0.0, 1.0, 0.0, 0.0, 1.0, 0.0, 0.0, 1.0, 0.0, 0.0, 1.0, 0.0, 0.0, 1.0, 0.0, 0.0, 1.0, 0.0, 0.0, 1.0, 0.0, 0.0, 1.0, 0.0, 0.0, 1.0, 0.0, 0.0, 1.0, 0.0, 0.0, 1.0, 0.0, 0.0, 1.0, 0.0, 0.0, 1.0, 0.0, 0.0, 1.0, 0.0, 0.0, 1.0, 0.0, 0.0, 1.0, 0.0, 0.0, 1.0, 0.0, 0.0, 1.0, 0.0, 0.0, 1.0, 0.0, 0.0, 1.0, 0.0, 0.0, 1.0, 0.0, 0.0, 1.0, 0.0, 0.0, 1.0, 0.0, 0.0, 1.0, 0.0, 0.0, 1.0, 0.0, 0.0, 1.0, 0.0, 0.0, 1.0, 0.0, 0.0, 1.0, 0.0, 0.0, 1.0, 0.0, 0.0, 1.0, 0.0, 0.0, 1.0, 0.0, 0.0, 1.0, 0.0, 0.0, 1.0, 0.0, 0.0, 1.0, 0.0, 0.0, 1.0, 0.0, 0.0, 1.0, 0.0, 0.0, 1.0, 0.0, 0.0, -1.0, 0.0, 0.0, -1.0, 0.0, 0.0, -1.0, 0.0, 0.0, -1.0, 0.0, 0.0, -1.0, 0.0, 0.0, -1.0, 0.0, 0.0, -1.0, 0.0, 0.0, -1.0, 0.0, 0.0, -1.0, 0.0, 0.0, -1.0, 0.0, 0.0, -1.0, 0.0, 0.0, -1.0, 0.0, 0.0, -1.0, 0.0, 0.0, -1.0, 0.0, 0.0, -1.0, 0.0, 0.0, -1.0, 0.0, 0.0, -1.0, 0.0, 0.0, -1.0, 0.0, 0.0, -1.0, 0.0, 0.0, -1.0, 0.0, 0.0, -1.0, 0.0, 0.0, -1.0, 0.0, 0.0, -1.0, 0.0, 0.0, -1.0, 0.0, 0.0, -1.0, 0.0, 0.0, -1.0, 0.0, 0.0, -1.0, 0.0, 0.0, -1.0, 0.0, 0.0, -1.0, 0.0, 0.0, -1.0, 0.0, 0.0, -1.0, 0.0, 0.0, -1.0, 0.0, 0.0, -1.0, 0.0, 0.0, -1.0, 0.0, 0.0, -1.0, 0.0, 0.0, -1.0, 0.0, 0.0, -1.0, 0.0, 0.0, -1.0, 0.0, 0.0, -1.0, 0.0, 0.0, -1.0, 0.0, 0.0, -1.0, 0.0, 0.0, -1.0, 0.0, 0.0, -1.0, 0.0, 0.0, -1.0, 0.0, 0.0, -1.0, 0.0, 0.0, -1.0, 0.0, 0.0, -1.0, 0.0, 0.0, -1.0, 0.0, 0.0, -1.0, 0.0, 0.0, -1.0, 0.0, 0.0, -1.0, 0.0, 0.0, -1.0, 0.0, 0.0, -1.0, 0.0, 0.0, -1.0, 0.0, 0.0, -1.0, 0.0, 0.0, -1.0, 0.0, 0.0, -1.0, 0.0, 0.0, -1.0, 0.0, 0.0, -1.0, 0.0, 0.0, -1.0, 0.0, 0.0, -1.0, 0.0, 0.0, -1.0, 0.0, 0.0, -1.0, 0.0, 0.0, -1.0, 0.0, 0.0, -1.0, 0.0, 0.0, -1.0, 0.0, 0.0, -1.0, 0.0, 0.0, -1.0, 0.0, 0.0, -1.0, 0.0, 0.0, -1.0, 0.0, 0.0, -1.0, 0.0, 0.0, -1.0, 0.0, 0.0, -1.0, 0.0, 0.0, -1.0, 0.0, 0.0, -1.0, 0.0, 0.0, -1.0, 0.0, 0.0, -1.0, 0.0, 0.0, -1.0, 0.0, 0.0, -1.0, 0.0, 0.0, -1.0, 0.0, 0.0, -1.0, 0.0, 0.0, -1.0, 0.0, 0.0, -1.0, 0.0, 0.0, -1.0, 0.0, 0.0, -1.0, 0.0, 0.0, -1.0, 0.0, 0.0, -1.0, 0.0, 0.0, -1.0, 0.0, 0.0, -1.0, 0.0, 0.0, -1.0, 0.0, 0.0, -1.0, 0.0, 0.0, -1.0, 0.0, 0.0, -1.0, 0.0, 0.0, -1.0, 0.0, 0.0, -1.0, 0.0, 0.0, -1.0, 0.0, 0.0, -1.0, 0.0, 0.0, -1.0, 0.0, 0.0, -1.0, 0.0, 0.0, -1.0, 0.0, 0.0, -1.0, 0.0, 0.0, -1.0, 0.0, 0.0, -1.0, 0.0, 0.0, -1.0, 0.0, 0.0, -1.0, 0.0, 0.0, -1.0, 0.0, 0.0, -1.0, 0.0, 0.0, -1.0, 0.0, 0.0, -1.0, 0.0, 0.0, -1.0, 0.0, 0.0, -1.0, 0.0, 0.0, -1.0, 0.0, 0.0, -1.0, 0.0, 0.0, -1.0, 0.0, 0.0, -1.0, 0.0, 0.0, -1.0, 0.0, 0.0, -1.0, 0.0, 0.0, -1.0, 0.0, 0.0, -1.0, 0.0, 0.0, -1.0, 0.0, 0.0, -1.0, 0.0, 0.0, -1.0, 0.0, 0.0, -1.0, 0.0, 0.0, -1.0, 0.0, 0.0, -1.0, 0.0, 0.0, -1.0, 0.0, 0.0, -1.0, 0.0, 0.0, -1.0, 0.0, 0.0, -1.0, 0.0, 0.0, -1.0, 0.0, 0.0, -1.0, 0.0, 0.0, -1.0, 0.0, 0.0, -1.0, 0.0, 0.0, -1.0, 0.0, 0.0, -1.0, 0.0, 0.0, -1.0, 0.0, 0.0, -1.0, 0.0, 0.0, -1.0, 0.0, 0.0, -1.0, 0.0, 0.0, -1.0, 0.0, 0.0, -1.0, 0.0, 0.0, -1.0, 0.0, 0.0, -1.0, 0.0, 0.0, -1.0, 0.0, 0.0, -1.0, 0.0, 0.0, -1.0, 0.0, 0.0, -1.0, 0.0, 0.0, -1.0, 0.0, 0.0, -1.0, 0.0, 0.0, -1.0, 0.0, 0.0, -1.0, 0.0, 0.0, -1.0, 0.0, 0.0, -1.0, 0.0, 0.0, -1.0, 0.0, 0.0, -1.0, 0.0, 0.0, -1.0, 0.0, 0.0, -1.0, 0.0, 0.0, -1.0, 0.0, 0.0, -1.0, 0.0, 0.0, -1.0, 0.0, 0.0, -1.0, 0.0, 0.0, -1.0, 0.0, 0.0, -1.0, 0.0, 0.0, -1.0, 0.0, 0.0, -1.0, 0.0, 0.0, -1.0, 0.0, 0.0, -1.0, 0.0, 0.0, -1.0, 0.0, 0.0, -1.0, 0.0, 0.0, -1.0, 0.0, 0.0, -1.0, 0.0, 0.0, -1.0, 0.0, 0.0, -1.0, 0.0, 0.0, -1.0, 0.0, 0.0, -1.0, 0.0, 0.0, -1.0, 0.0, 0.0, -1.0, 0.0, 0.0, -1.0, 0.0, 0.0, -1.0, 0.0, 0.0, -1.0, 0.0, 0.0, -1.0, 0.0, 0.0, -1.0, 0.0, 0.0, -1.0, 0.0, 0.0, -1.0, 0.0, 0.0, -1.0, 0.0, 0.0, -1.0, 0.0, 0.0, -1.0, 0.0, 0.0, -1.0, 0.0, 0.0, -1.0, 0.0, 0.0, -1.0, 0.0, 0.0, -1.0, 0.0, 0.0, -1.0, 0.0, 0.0, -1.0, 0.0, 0.0, -1.0, 0.0, 0.0, -1.0, 0.0, 0.0, -1.0, 0.0, 0.0, -1.0, 0.0, 0.0, -1.0, 0.0, 0.0, -1.0, 0.0, 0.0, -1.0, 0.0, 0.0, -1.0, 0.0, 0.0, -1.0, 0.0, 0.0, -1.0, 0.0, 0.0, -1.0, 0.0, 0.0, -1.0, 0.0, 0.0, -1.0, 0.0, 0.0, -1.0, 0.0, 0.0, -1.0, 0.0, 0.0, -1.0, 0.0, 0.0, -1.0, 0.0, 0.0, -1.0, 0.0, 0.0, -1.0, 0.0, 0.0, -1.0, 0.0, 0.0, -1.0, 0.0, 0.0, -1.0, 0.0, 0.0, -1.0, 0.0, 0.0, -1.0, 0.0, 0.0, -1.0, 0.0, 0.0, -1.0, 0.0, 0.0, -1.0, 0.0, 0.0, -1.0, 0.0, 0.0, -1.0, 0.0, 0.0, -1.0, 0.0, 0.0, -1.0, 0.0, 0.0, -1.0, 0.0, 0.0, -1.0, 0.0, 0.0, -1.0, 0.0, 0.0, -1.0, 0.0, 0.0, -1.0, 0.0, 0.0, -1.0, 0.0, 0.0, -1.0, 0.0, 0.0, -1.0, 0.0, 0.0, -1.0, 0.0, 0.0, -1.0, 0.0, 0.0, -1.0, 0.0, 0.0, -1.0, 0.0, 0.0, -1.0, 0.0, 0.0, -1.0, 0.0, 0.0, -1.0, 0.0, 0.0, -1.0, 0.0, 0.0, -1.0, 0.0, 0.0, -1.0, 0.0, 0.0, -1.0, 0.0, 0.0, -1.0, 0.0, 0.0, -1.0, 0.0, 0.0, -1.0, 0.0, 0.0, -1.0, 0.0, 0.0, -1.0, 0.0, 0.0, -1.0, 0.0, 0.0, -1.0, 0.0, 0.0, -1.0, 0.0, 0.0, -1.0, 0.0, -1.0, 0.0, 0.0, -1.0, 0.0, 0.0, -1.0, 0.0, 0.0, -1.0, 0.0, 0.0, -1.0, 0.0, 0.0, -1.0, 0.0, 0.0, -1.0, 0.0, 0.0, -1.0, 0.0, 0.0, -1.0, 0.0, 0.0, -1.0, 0.0, 0.0, -1.0, 0.0, 0.0, -1.0, 0.0, 0.0, -1.0, 0.0, 0.0, -1.0, 0.0, 0.0, -1.0, 0.0, 0.0, -1.0, 0.0, 0.0, -1.0, 0.0, 0.0, -1.0, 0.0, 0.0, -1.0, 0.0, 0.0, -1.0, 0.0, 0.0, -1.0, 0.0, 0.0, -1.0, 0.0, 0.0, -1.0, 0.0, 0.0, -1.0, 0.0, 0.0, -1.0, 0.0, 0.0, -1.0, 0.0, 0.0, -1.0, 0.0, 0.0, -1.0, 0.0, 0.0, -1.0, 0.0, 0.0, -1.0, 0.0, 0.0, -1.0, 0.0, 0.0, -1.0, 0.0, 0.0, -1.0, 0.0, 0.0, -1.0, 0.0, 0.0, -1.0, 0.0, 0.0, -1.0, 0.0, 0.0, -1.0, 0.0, 0.0, -1.0, 0.0, 0.0, -1.0, 0.0, 0.0, -1.0, 0.0, 0.0, -1.0, 0.0, 0.0, -1.0, 0.0, 0.0, -1.0, 0.0, 0.0, -1.0, 0.0, 0.0, -1.0, 0.0, 0.0, -1.0, 0.0, 0.0, -1.0, 0.0, 0.0, -1.0, 0.0, 0.0, -1.0, 0.0, 0.0, -1.0, 0.0, 0.0, -1.0, 0.0, 0.0, -1.0, 0.0, 0.0, -1.0, 0.0, 0.0, -1.0, 0.0, 0.0, -1.0, 0.0, 0.0, -1.0, 0.0, 0.0, -1.0, 0.0, 0.0, -1.0, 0.0, 0.0, -1.0, 0.0, 0.0, -1.0, 0.0, 0.0, -1.0, 0.0, 0.0, -1.0, 0.0, 0.0, -1.0, 0.0, 0.0, -1.0, 0.0, 0.0, -1.0, 0.0, 0.0, -1.0, 0.0, 0.0, -1.0, 0.0, 0.0, -1.0, 0.0, 0.0, -1.0, 0.0, 0.0, -1.0, 0.0, 0.0, -1.0, 0.0, 0.0, -1.0, 0.0, 0.0, -1.0, 0.0, 0.0, -1.0, 0.0, 0.0, -1.0, 0.0, 0.0, -1.0, 0.0, 0.0, -1.0, 0.0, 0.0, -1.0, 0.0, 0.0, -1.0, 0.0, 0.0, -1.0, 0.0, 0.0, -1.0, 0.0, 0.0, -1.0, 0.0, 0.0, -1.0, 0.0, 0.0, -1.0, 0.0, 0.0, -1.0, 0.0, 0.0, -1.0, 0.0, 0.0, -1.0, 0.0, 0.0, -1.0, 0.0, 0.0, -1.0, 0.0, 0.0, -1.0, 0.0, 0.0, -1.0, 0.0, 0.0, -1.0, 0.0, 0.0, -1.0, 0.0, 0.0, -1.0, 0.0, 0.0, -1.0, 0.0, 0.0, -1.0, 0.0, 0.0, -1.0, 0.0, 0.0, -1.0, 0.0, 0.0, -1.0, 0.0, 0.0, -1.0, 0.0, 0.0, -1.0, 0.0, 0.0, -1.0, 0.0, 0.0, -1.0, 0.0, 0.0, -1.0, 0.0, 0.0, -1.0, 0.0, 0.0, -1.0, 0.0, 0.0, -1.0, 0.0, 0.0, -1.0, 0.0, 0.0, -1.0, 0.0, 0.0, -1.0, 0.0, 0.0, -1.0, 0.0, 0.0, -1.0, 0.0, 0.0, -1.0, 0.0, 0.0, -1.0, 0.0, 0.0, -1.0, 0.0, 0.0, -1.0, 0.0, 0.0, -1.0, 0.0, 0.0, -1.0, 0.0, 0.0, -1.0, 0.0, 0.0, -1.0, 0.0, 0.0, -1.0, 0.0, 0.0, -1.0, 0.0, 0.0, -1.0, 0.0, 0.0, -1.0, 0.0, 0.0, -1.0, 0.0, 0.0, -1.0, 0.0, 0.0, -1.0, 0.0, 0.0, -1.0, 0.0, 0.0, -1.0, 0.0, 0.0, -1.0, 0.0, 0.0, -1.0, 0.0, 0.0, -1.0, 0.0, 0.0, -1.0, 0.0, 0.0, -1.0, 0.0, 0.0, -1.0, 0.0, 0.0, -1.0, 0.0, 0.0, -1.0, 0.0, 0.0, -1.0, 0.0, 0.0, -1.0, 0.0, 0.0, -1.0, 0.0, 0.0, -1.0, 0.0, 0.0, -1.0, 0.0, 0.0, -1.0, 0.0, 0.0, -1.0, 0.0, 0.0, -1.0, 0.0, 0.0, -1.0, 0.0, 0.0, -1.0, 0.0, 0.0, -1.0, 0.0, 0.0, -1.0, 0.0, 0.0, -1.0, 0.0, 0.0, -1.0, 0.0, 0.0, -1.0, 0.0, 0.0, -1.0, 0.0, 0.0, -1.0, 0.0, 0.0, -1.0, 0.0, 0.0, -1.0, 0.0, 0.0, -1.0, 0.0, 0.0, -1.0, 0.0, 0.0, -1.0, 0.0, 0.0, -1.0, 0.0, 0.0, -1.0, 0.0, 0.0, -1.0, 0.0, 0.0, -1.0, 0.0, 0.0, -1.0, 0.0, 0.0, -1.0, 0.0, 0.0, -1.0, 0.0, 0.0, -1.0, 0.0, 0.0, -1.0, 0.0, 0.0, -1.0, 0.0, 0.0, -1.0, 0.0, 0.0, -1.0, 0.0, 0.0, -1.0, 0.0, 0.0, -1.0, 0.0, 0.0, -1.0, 0.0, 0.0, -1.0, 0.0, 0.0, -1.0, 0.0, 0.0, -1.0, 0.0, 0.0, -1.0, 0.0, 0.0, -1.0, 0.0, 0.0, -1.0, 0.0, 0.0, 1.0, 0.0, 0.0, 1.0, 0.0, 0.0, 1.0, 0.0, 0.0, 1.0, 0.0, 0.0, 1.0, 0.0, 0.0, 1.0, 0.0, 0.0, 1.0, 0.0, 0.0, 1.0, 0.0, 0.0, 1.0, 0.0, 0.0, 1.0, 0.0, 0.0, 1.0, 0.0, 0.0, 1.0, 0.0, 0.0, 1.0, 0.0, 0.0, 1.0, 0.0, 0.0, 1.0, 0.0, 0.0, 1.0, 0.0, 0.0, 1.0, 0.0, 0.0, 1.0, 0.0, 0.0, 1.0, 0.0, 0.0, 1.0, 0.0, 0.0, 1.0, 0.0, 0.0, 1.0, 0.0, 0.0, 1.0, 0.0, 0.0, 1.0, 0.0, 0.0, 1.0, 0.0, 0.0, 1.0, 0.0, 0.0, 1.0, 0.0, 0.0, 1.0, 0.0, 0.0, 1.0, 0.0, 0.0, 1.0, 0.0, 0.0, 1.0, 0.0, 0.0, 1.0, 0.0, 0.0, 1.0, 0.0, 0.0, 1.0, 0.0, 0.0, 1.0, 0.0, 0.0, 1.0, 0.0, 0.0, 1.0, 0.0, 0.0, 1.0, 0.0, 0.0, 1.0, 0.0, 0.0, 1.0, 0.0, 0.0, 1.0, 0.0, 0.0, 1.0, 0.0, 0.0, 1.0, 0.0, 0.0, 1.0, 0.0, 0.0, 1.0, 0.0, 0.0, 1.0, 0.0, 0.0, 1.0, 0.0, 0.0, 1.0, 0.0, 0.0, 1.0, 0.0, 0.0, 1.0, 0.0, 0.0, 1.0, 0.0, 0.0, 1.0, 0.0, 0.0, 1.0, 0.0, 0.0, 1.0, 0.0, 0.0, 1.0, 0.0, 0.0, 1.0, 0.0, 0.0, 1.0, 0.0, 0.0, 1.0, 0.0, 0.0, 1.0, 0.0, 0.0, 1.0, 0.0, 0.0, 1.0, 0.0, 0.0, 1.0, 0.0, 0.0, 1.0, 0.0, 0.0, 1.0, 0.0, 0.0, 1.0, 0.0, 0.0, 1.0, 0.0, 0.0, 1.0, 0.0, 0.0, 1.0, 0.0, 0.0, 1.0, 0.0, 0.0, 1.0, 0.0, 0.0, 1.0, 0.0, 0.0, 1.0, 0.0, 0.0, 1.0, 0.0, 0.0, 1.0, 0.0, 0.0, 1.0, 0.0, 0.0, 1.0, 0.0, 0.0, 1.0, 0.0, 0.0, 1.0, 0.0, 0.0, 1.0, 0.0, 0.0, 1.0, 0.0, 0.0, 1.0, 0.0, 0.0, 1.0, 0.0, 0.0, 1.0, 0.0, 0.0, 1.0, 0.0, 0.0, 1.0, 0.0, 0.0, 1.0, 0.0, 0.0, 1.0, 0.0, 0.0, 1.0, 0.0, 0.0, 1.0, 0.0, 0.0, 1.0, 0.0, 0.0, 1.0, 0.0, 0.0, 1.0, 0.0, 0.0, 1.0, 0.0, 0.0, 1.0, 0.0, 0.0, 1.0, 0.0, 0.0, 1.0, 0.0, 0.0, 1.0, 0.0, 0.0, 1.0, 0.0, 0.0, 1.0, 0.0, 0.0, 1.0, 0.0, 0.0, 1.0, 0.0, 0.0, 1.0, 0.0, 0.0, 1.0, 0.0, 0.0, 1.0, 0.0, 0.0, 1.0, 0.0, 0.0, 1.0, 0.0, 0.0, 1.0, 0.0, 0.0, 1.0, 0.0, 0.0, 1.0, 0.0, 0.0, 1.0, 0.0, 0.0, 1.0, 0.0, 0.0, 1.0, 0.0, 0.0, 1.0, 0.0, 0.0, 1.0, 0.0, 0.0, 1.0, 0.0, 0.0, 1.0, 0.0, 0.0, 1.0, 0.0, 0.0, 1.0, 0.0, 0.0, 1.0, 0.0, 0.0, 1.0, 0.0, 0.0, 1.0, 0.0, 0.0, 1.0, 0.0, 0.0, 1.0, 0.0, 0.0, 1.0, 0.0, 0.0, 1.0, 0.0, 0.0, 1.0, 0.0, 0.0, 1.0, 0.0, 0.0, 1.0, 0.0, 0.0, 1.0, 0.0, 0.0, 1.0, 0.0, 0.0, 1.0, 0.0, 0.0, 1.0, 0.0, 0.0, 1.0, 0.0, 0.0, 1.0, 0.0, 0.0, 1.0, 0.0, 0.0, 1.0, 0.0, 0.0, 1.0, 0.0, 0.0, 1.0, 0.0, 0.0, 1.0, 0.0, 0.0, 1.0, 0.0, 0.0, 1.0, 0.0, 0.0, 1.0, 0.0, 0.0, 1.0, 0.0, 0.0, 1.0, 0.0, 0.0, 1.0, 0.0, 0.0, 1.0, 0.0, 0.0, 1.0, 0.0, 0.0, 1.0, 0.0, 0.0, 1.0, 0.0, 0.0, 1.0, 0.0, 0.0, 1.0, 0.0, 0.0, 1.0, 0.0, 0.0, 1.0, 0.0, 0.0, 1.0, 0.0, 0.0, 1.0, 0.0, 0.0, 1.0, 0.0, 0.0, 1.0, 0.0, 0.0, 1.0, 0.0, 0.0, 1.0, 0.0, 0.0, 1.0, 0.0, 0.0, 1.0, 0.0, 0.0, 1.0, 0.0, 0.0, 1.0, 0.0, 0.0, 1.0, 0.0, 0.0, 1.0, 0.0, 0.0, 1.0, 0.0, 0.0, 1.0, 0.0, 0.0, 1.0, 0.0, 0.0, 1.0, 0.0, 0.0, 1.0, 0.0, 0.0, 1.0, 0.0, 0.0, 1.0, 0.0, 0.0, 1.0, 0.0, 0.0, 1.0, 0.0, 0.0, 1.0, 0.0, 0.0, 1.0, 0.0, 0.0, 1.0, 0.0, 0.0, 1.0, 0.0, 0.0, 1.0, 0.0, 0.0, 1.0, 0.0, 0.0, 1.0, 0.0, 0.0, 1.0, 0.0, 0.0, 1.0, 0.0, 0.0, 1.0, 0.0, 0.0, 1.0, 0.0, 0.0, 1.0, 0.0])] * 3)])

# ---- objects
ob_stand_wandeco = bpy.data.objects.new('STAND_Wandeco', me_stand_wandeco)

# ---- transforms, parenting, visibility, modifiers, constraints
ob_stand_wandeco.location = (0.0, 0.0, 0.0)
ob_stand_wandeco.rotation_euler = (1.571, -0.0, 0.0)
ob_stand_wandeco.lineart.crease_threshold = 0.0

# ---- collection membership
col_collection_1.objects.link(ob_stand_wandeco)

# ---- scene / render settings (as saved in the file)
scene.frame_start = 1; scene.frame_end = 250; scene.frame_set(1)
scene.render.engine = 'BLENDER_EEVEE_NEXT'
scene.render.resolution_percentage = 50
scene.render.dither_intensity = 0.0
scene.cycles.use_denoising = False
scene.cycles.samples = 128
scene.cycles.sampling_pattern = 'TABULATED_SOBOL'
scene.cycles.use_adaptive_sampling = False
scene.cycles.use_light_tree = False
scene.cycles.blur_glossy = 0.0
scene.cycles.sample_clamp_indirect = 0.0
scene.view_settings.view_transform = 'Standard'
bpy.context.view_layer.update()

# ---- added for rendering (the .blend has no active camera and no usable light): camera, sun
cam_auto = bpy.data.cameras.new('AutoCamera')
cam_auto.lens = 50.0
cam_auto.sensor_width = 36.0
cam_auto.clip_end = 1000.0
ob_auto_camera = bpy.data.objects.new('AutoCamera', cam_auto)
scene.collection.objects.link(ob_auto_camera)
ob_auto_camera.location = (28.4723, -34.1667, 37.2778)
ob_auto_camera.rotation_euler = (1.09748, -7.21219e-08, 0.694738)
scene.camera = ob_auto_camera
light_auto_sun = bpy.data.lights.new('AutoSun', 'SUN')
light_auto_sun.energy = 3.0
light_auto_sun.angle = 0.0523599
ob_auto_sun = bpy.data.objects.new('AutoSun', light_auto_sun)
scene.collection.objects.link(ob_auto_sun)
ob_auto_sun.rotation_euler = (0.872665, 0.174533, 0.523599)
bpy.context.view_layer.update()

